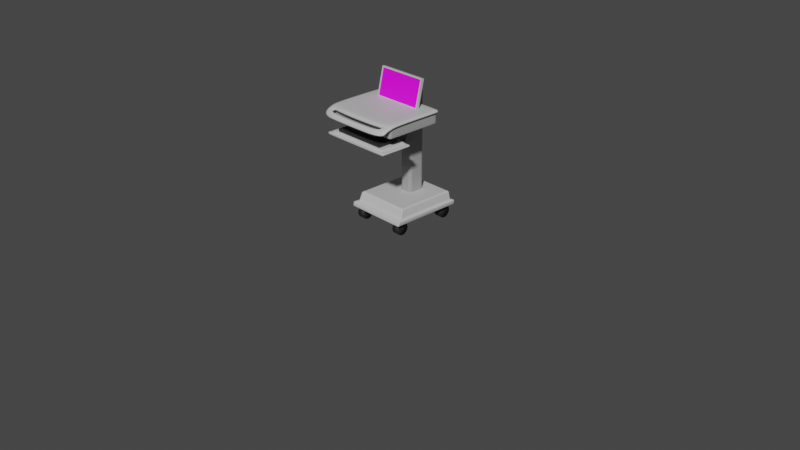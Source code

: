 # Source: 20220520_computer_on_wheels.blend  (saved by Blender 3.0.42; exported with 4.5.12 LTS)
import bpy
from mathutils import Matrix  # noqa: F401  (used for matrix-valued properties, if any)

bpy.ops.wm.read_factory_settings(use_empty=True)
scene = bpy.context.scene
scene.name = 'Scene'

# ---- collections
col_collection = bpy.data.collections.new('Collection'); scene.collection.children.link(col_collection)
col_collection.hide_render = True
col_collection_2 = bpy.data.collections.new('Collection 2'); scene.collection.children.link(col_collection_2)

# ---- images (referenced by path relative to the original .blend; pixels are not part of the script)
import os
ASSET_DIR = os.environ.get("B2B_ASSET_DIR", "")  # directory of the original .blend (textures are referenced by path, not embedded)
HERE = os.path.dirname(os.path.abspath(__file__))  # packed textures are extracted next to this script under _unpacked/

def load_image(name, relpath, width, height, colorspace="sRGB"):
    """Load a texture the original file referenced (path relative to the .blend, or extracted next to this script)."""
    p = next((c for c in (os.path.join(HERE, relpath), os.path.join(ASSET_DIR, relpath)) if relpath and os.path.exists(c)), "")
    if p:
        img = bpy.data.images.load(p, check_existing=True)
        img.name = name
    else:  # same state as the original file: an image datablock whose file is absent (Cycles renders it pink)
        img = bpy.data.images.new(name, width, height)
        img.source = "FILE"
        img.filepath = "//" + (relpath or name)
    img.colorspace_settings.name = colorspace
    return img
img_unknown_png = load_image('unknown.png', 'unknown.png', 1024, 1024, 'sRGB')

# ---- materials (node trees are filled in below, after node groups)
mat_white = bpy.data.materials.new('white')
mat_white.use_transparent_shadow = False
mat_moitorscreen = bpy.data.materials.new('moitorScreen')
mat_moitorscreen.use_transparent_shadow = False
mat_gray = bpy.data.materials.new('gray')
mat_gray.use_transparent_shadow = False
mat_black = bpy.data.materials.new('black')
mat_black.use_transparent_shadow = False

# ---- material node trees
mat_white.use_nodes = True; mat_white.node_tree.nodes.clear()
_N = mat_white.node_tree.nodes; _L = mat_white.node_tree.links
n0 = _N.new('ShaderNodeBsdfPrincipled'); n0.name = 'Principled BSDF'; n0.location = (10, 300)
n0.distribution = 'GGX'
n0.subsurface_method = 'RANDOM_WALK_SKIN'
n0.inputs[0].default_value = (0.5596, 0.5596, 0.5596, 1.0)
n0.inputs[3].default_value = 1.45
n0.inputs[27].default_value = (0.0, 0.0, 0.0, 1.0)
n0.inputs[28].default_value = 1.0
n1 = _N.new('ShaderNodeOutputMaterial'); n1.name = 'Material Output'; n1.location = (300, 300)
_L.new(n0.outputs[0], n1.inputs[0])
n1.is_active_output = True
mat_moitorscreen.use_nodes = True; mat_moitorscreen.node_tree.nodes.clear()
_N = mat_moitorscreen.node_tree.nodes; _L = mat_moitorscreen.node_tree.links
n0 = _N.new('ShaderNodeBsdfPrincipled'); n0.name = 'Principled BSDF'; n0.location = (10, 300)
n0.distribution = 'GGX'
n0.subsurface_method = 'RANDOM_WALK_SKIN'
n0.inputs[3].default_value = 1.45
n0.inputs[27].default_value = (0.0, 0.0, 0.0, 1.0)
n0.inputs[28].default_value = 1.0
n1 = _N.new('ShaderNodeOutputMaterial'); n1.name = 'Material Output'; n1.location = (300, 300)
n2 = _N.new('ShaderNodeTexImage'); n2.name = 'Image Texture'; n2.location = (-397, 95)
n2.image = img_unknown_png
_L.new(n0.outputs[0], n1.inputs[0])
_L.new(n2.outputs[0], n0.inputs[0])
n1.is_active_output = True
mat_gray.use_nodes = True; mat_gray.node_tree.nodes.clear()
_N = mat_gray.node_tree.nodes; _L = mat_gray.node_tree.links
n0 = _N.new('ShaderNodeBsdfPrincipled'); n0.name = 'Principled BSDF'; n0.location = (10, 300)
n0.distribution = 'GGX'
n0.subsurface_method = 'RANDOM_WALK_SKIN'
n0.inputs[0].default_value = (0.3672, 0.3672, 0.3672, 1.0)
n0.inputs[3].default_value = 1.45
n0.inputs[27].default_value = (0.0, 0.0, 0.0, 1.0)
n0.inputs[28].default_value = 1.0
n1 = _N.new('ShaderNodeOutputMaterial'); n1.name = 'Material Output'; n1.location = (300, 300)
_L.new(n0.outputs[0], n1.inputs[0])
n1.is_active_output = True
mat_black.use_nodes = True; mat_black.node_tree.nodes.clear()
_N = mat_black.node_tree.nodes; _L = mat_black.node_tree.links
n0 = _N.new('ShaderNodeBsdfPrincipled'); n0.name = 'Principled BSDF'; n0.location = (10, 300)
n0.distribution = 'GGX'
n0.subsurface_method = 'RANDOM_WALK_SKIN'
n0.inputs[0].default_value = (0.01739, 0.01739, 0.01739, 1.0)
n0.inputs[3].default_value = 1.45
n0.inputs[27].default_value = (0.0, 0.0, 0.0, 1.0)
n0.inputs[28].default_value = 1.0
n1 = _N.new('ShaderNodeOutputMaterial'); n1.name = 'Material Output'; n1.location = (300, 300)
_L.new(n0.outputs[0], n1.inputs[0])
n1.is_active_output = True

# ---- world
world_world = bpy.data.worlds.new('World'); scene.world = world_world
world_world.use_nodes = True; world_world.node_tree.nodes.clear()
_N = world_world.node_tree.nodes; _L = world_world.node_tree.links
n0 = _N.new('ShaderNodeOutputWorld'); n0.name = 'World Output'; n0.location = (300, 300)
n1 = _N.new('ShaderNodeBackground'); n1.name = 'Background'; n1.location = (10, 300)
n1.inputs[0].default_value = (0.05088, 0.05088, 0.05088, 1.0)
_L.new(n1.outputs[0], n0.inputs[0])
n0.is_active_output = True
world_world.color = (0.05088, 0.05088, 0.05088)
world_world.use_sun_shadow = False
world_world.sun_shadow_jitter_overblur = 0.0

# ---- cameras
cam_camera = bpy.data.cameras.new('Camera')
cam_camera.clip_end = 100.0
cam_camera.ortho_scale = 7.314

# ---- lights
light_light = bpy.data.lights.new('Light', 'POINT')
light_light.transmission_factor = 0.0
light_light.energy = 1000.0
light_light.shadow_soft_size = 0.1
light_light.shadow_maximum_resolution = 0.006
light_light.use_absolute_resolution = True

# ---- meshes
me_cube_001 = bpy.data.meshes.new('Cube.001')
me_cube_001.from_pydata([(-0.2697, -0.00316, 1.244), (-0.2697, 0.06671, 1.54), (0.2697, -0.00316, 1.244), (0.2697, 0.06671, 1.54), (-0.259, -0.03293, 1.265), (-0.259, 0.03071, 1.534), (0.259, -0.03293, 1.265), (0.259, 0.03071, 1.534), (0.2697, 0.03391, 1.547), (0.2697, -0.03596, 1.252), (-0.2697, -0.03596, 1.252), (-0.2697, 0.03391, 1.547), (-0.259, -0.02588, 1.264), (-0.259, 0.03776, 1.533), (0.259, -0.02588, 1.264), (0.259, 0.03776, 1.533)], [], [(0, 1, 3, 2), (2, 3, 8, 9), (7, 5, 13, 15), (10, 11, 1, 0), (2, 9, 10, 0), (8, 3, 1, 11), (7, 6, 9, 8), (6, 4, 10, 9), (5, 7, 8, 11), (4, 5, 11, 10), (14, 15, 13, 12), (6, 7, 15, 14), (5, 4, 12, 13), (4, 6, 14, 12)])
me_cube_001.polygons.foreach_set('material_index', [0, 0, 0, 0, 0, 0, 0, 0, 0, 0, 1, 0, 0, 0])
_uv = me_cube_001.uv_layers.new(name='UVMap')
_uv.uv.foreach_set('vector', [0.3488, -1.106, 0.5988, -1.106, 0.5988, -0.8563, 0.3488, -0.8563, 0.3488, -0.8563, 0.5988, -0.8563, 0.5988, -0.6063, 0.3488, -0.6063, 0.5849, -0.5986, 0.5849, -0.3641, 0.5849, -0.3641, 0.5849, -0.5986, 0.3488, -0.3563, 0.5988, -0.3563, 0.5988, -0.1063, 0.3488, -0.1063, 0.09875, -0.6063, 0.3488, -0.6063, 0.3488, -0.3563, 0.09875, -0.3563, 0.5988, -0.6063, 0.8488, -0.6063, 0.8488, -0.3563, 0.5988, -0.3563, 0.5849, -0.5986, 0.3626, -0.5986, 0.3488, -0.6063, 0.5988, -0.6063, 0.3626, -0.5986, 0.3626, -0.3641, 0.3488, -0.3563, 0.3488, -0.6063, 0.5849, -0.3641, 0.5849, -0.5986, 0.5988, -0.6063, 0.5988, -0.3563, 0.3626, -0.3641, 0.5849, -0.3641, 0.5988, -0.3563, 0.3488, -0.3563, 1.002, 0.006107, 1.002, 0.9973, 0.0005099, 0.9973, 0.0005097, 0.006107, 0.3626, -0.5986, 0.5849, -0.5986, 0.5849, -0.5986, 0.3626, -0.5986, 0.5849, -0.3641, 0.3626, -0.3641, 0.3626, -0.3641, 0.5849, -0.3641, 0.3626, -0.3641, 0.3626, -0.5986, 0.3626, -0.5986, 0.3626, -0.3641])
me_cube_001.materials.append(mat_white)
me_cube_001.materials.append(mat_moitorscreen)
me_cube_001.use_remesh_fix_poles = True
me_cube_001.use_remesh_preserve_attributes = False
me_cube_001.update()
me_cube_002 = bpy.data.meshes.new('Cube.002')
me_cube_002.from_pydata([(-0.4283, 0.08835, 1.219), (-0.4283, 0.08835, 1.257), (0.4283, 0.08835, 1.219), (0.4283, 0.08835, 1.257), (-0.4283, -0.4813, 1.206), (-0.4283, -0.4813, 1.241), (0.4283, -0.4813, 1.206), (0.4283, -0.4813, 1.241), (-0.4214, -0.548, 1.189), (-0.4214, -0.548, 1.228), (0.4214, -0.548, 1.189), (0.4214, -0.548, 1.228), (-0.4166, -0.5783, 1.16), (-0.4166, -0.5837, 1.186), (0.4166, -0.5783, 1.16), (0.4166, -0.5837, 1.186), (0.2456, 0.08835, 1.219), (-0.2456, 0.08835, 1.219), (-0.2456, 0.08835, 1.257), (0.2456, 0.08835, 1.257), (-0.2456, -0.5504, 1.206), (0.2456, -0.5504, 1.206), (0.2456, -0.5504, 1.241), (-0.2456, -0.5504, 1.241), (-0.2456, -0.5928, 1.189), (0.2456, -0.5928, 1.189), (0.2456, -0.5928, 1.228), (-0.2456, -0.5928, 1.228), (-0.2456, -0.6328, 1.16), (0.2456, -0.6328, 1.16), (0.2456, -0.6382, 1.186), (-0.2456, -0.6382, 1.186), (-0.337, 0.08835, 1.219), (-0.337, -0.5232, 1.241), (-0.337, -0.5642, 1.228), (-0.337, -0.6256, 1.186), (-0.337, 0.08835, 1.257), (-0.337, -0.5232, 1.206), (-0.337, -0.5642, 1.189), (-0.337, -0.6202, 1.16), (0.337, 0.08835, 1.257), (0.337, -0.5232, 1.206), (0.337, -0.5642, 1.189), (0.337, -0.6202, 1.16), (0.337, 0.08835, 1.219), (0.337, -0.5232, 1.241), (0.337, -0.5642, 1.228), (0.337, -0.6256, 1.186), (-0.4283, 0.1257, 1.219), (-0.4283, 0.1257, 1.257), (0.4283, 0.1257, 1.219), (0.4283, 0.1257, 1.257), (0.2456, 0.1257, 1.219), (-0.2456, 0.1257, 1.219), (-0.2456, 0.1257, 1.257), (0.2456, 0.1257, 1.257), (-0.337, 0.1257, 1.219), (-0.337, 0.1257, 1.257), (0.337, 0.1257, 1.257), (0.337, 0.1257, 1.219), (0.4283, -0.4457, 1.219), (0.4283, -0.4457, 1.257), (-0.4283, -0.4457, 1.219), (-0.4283, -0.4457, 1.257), (0.2456, -0.5114, 1.257), (-0.2456, -0.5114, 1.257), (0.2456, -0.5114, 1.219), (-0.2456, -0.5114, 1.219), (-0.337, -0.485, 1.257), (-0.337, -0.485, 1.219), (0.337, -0.485, 1.219), (0.337, -0.485, 1.257)], [], [(2, 44, 59, 50), (60, 61, 7, 6), (33, 5, 9, 34), (62, 63, 1, 0), (69, 37, 4, 62), (68, 36, 1, 63), (9, 8, 12, 13), (6, 7, 11, 10), (5, 4, 8, 9), (41, 6, 10, 42), (39, 35, 13, 12), (42, 10, 14, 43), (34, 9, 13, 35), (10, 11, 15, 14), (46, 26, 30, 47), (26, 27, 31, 30), (38, 24, 28, 39), (24, 25, 29, 28), (43, 47, 30, 29), (29, 30, 31, 28), (20, 21, 22, 23), (37, 20, 23, 33), (71, 40, 19, 64), (64, 19, 18, 65), (70, 41, 21, 66), (66, 21, 20, 67), (46, 42, 25, 26), (46, 45, 41, 42), (19, 40, 58, 55), (0, 1, 49, 48), (44, 16, 52, 59), (4, 37, 38, 8), (8, 38, 39, 12), (27, 34, 35, 31), (28, 31, 35, 39), (65, 18, 36, 68), (67, 20, 37, 69), (45, 22, 21, 41), (7, 45, 46, 11), (60, 6, 41, 70), (61, 3, 40, 71), (14, 15, 47, 43), (11, 46, 47, 15), (25, 42, 43, 29), (33, 34, 38, 37), (18, 19, 55, 54), (59, 58, 51, 50), (56, 57, 54, 53), (53, 54, 55, 52), (48, 49, 57, 56), (52, 55, 58, 59), (16, 17, 53, 52), (40, 3, 51, 58), (17, 32, 56, 53), (1, 36, 57, 49), (36, 18, 54, 57), (3, 2, 50, 51), (32, 0, 48, 56), (24, 27, 26, 25), (38, 34, 27, 24), (7, 61, 71, 45), (2, 60, 70, 44), (17, 67, 69, 32), (23, 65, 68, 33), (16, 66, 67, 17), (44, 70, 66, 16), (22, 64, 65, 23), (45, 71, 64, 22), (33, 68, 63, 5), (32, 69, 62, 0), (4, 5, 63, 62), (2, 3, 61, 60)])
me_cube_002.polygons.foreach_set('use_smooth', [True] * 72)
_uv = me_cube_002.uv_layers.new(name='UVMap')
_uv.uv.foreach_set('vector', [0.125, 0.5, 0.125, 0.5417, 0.125, 0.5417, 0.125, 0.5, 0.375, 0.4844, 0.625, 0.4844, 0.625, 0.5, 0.375, 0.5, 0.625, 0.7083, 0.625, 0.75, 0.625, 0.75, 0.625, 0.7083, 0.375, 0.7656, 0.625, 0.7656, 0.625, 1.0, 0.375, 1.0, 0.3594, 0.7083, 0.375, 0.7083, 0.375, 0.75, 0.3594, 0.75, 0.6406, 0.7083, 0.875, 0.7083, 0.875, 0.75, 0.6406, 0.75, 0.625, 0.75, 0.375, 0.75, 0.375, 0.75, 0.625, 0.75, 0.375, 0.5, 0.625, 0.5, 0.625, 0.5, 0.375, 0.5, 0.625, 0.75, 0.375, 0.75, 0.375, 0.75, 0.625, 0.75, 0.375, 0.5417, 0.375, 0.5, 0.375, 0.5, 0.375, 0.5417, 0.375, 0.7083, 0.625, 0.7083, 0.625, 0.75, 0.375, 0.75, 0.375, 0.5417, 0.375, 0.5, 0.375, 0.5, 0.375, 0.5417, 0.625, 0.7083, 0.625, 0.75, 0.625, 0.75, 0.625, 0.7083, 0.375, 0.5, 0.625, 0.5, 0.625, 0.5, 0.375, 0.5, 0.625, 0.5417, 0.625, 0.5833, 0.625, 0.5833, 0.625, 0.5417, 0.625, 0.5833, 0.625, 0.6667, 0.625, 0.6667, 0.625, 0.5833, 0.375, 0.7083, 0.375, 0.6667, 0.375, 0.6667, 0.375, 0.7083, 0.375, 0.6667, 0.375, 0.5833, 0.375, 0.5833, 0.375, 0.6667, 0.375, 0.5417, 0.625, 0.5417, 0.625, 0.5833, 0.375, 0.5833, 0.375, 0.5833, 0.625, 0.5833, 0.625, 0.6667, 0.375, 0.6667, 0.375, 0.6667, 0.375, 0.5833, 0.625, 0.5833, 0.625, 0.6667, 0.375, 0.7083, 0.375, 0.6667, 0.625, 0.6667, 0.625, 0.7083, 0.6406, 0.5417, 0.875, 0.5417, 0.875, 0.5833, 0.6406, 0.5833, 0.6406, 0.5833, 0.875, 0.5833, 0.875, 0.6667, 0.6406, 0.6667, 0.3594, 0.5417, 0.375, 0.5417, 0.375, 0.5833, 0.3594, 0.5833, 0.3594, 0.5833, 0.375, 0.5833, 0.375, 0.6667, 0.3594, 0.6667, 0.625, 0.5417, 0.375, 0.5417, 0.375, 0.5833, 0.625, 0.5833, 0.625, 0.5417, 0.625, 0.5417, 0.375, 0.5417, 0.375, 0.5417, 0.875, 0.5833, 0.875, 0.5417, 0.875, 0.5417, 0.875, 0.5833, 0.375, 1.0, 0.625, 1.0, 0.625, 1.0, 0.375, 1.0, 0.125, 0.5417, 0.125, 0.5833, 0.125, 0.5833, 0.125, 0.5417, 0.375, 0.75, 0.375, 0.7083, 0.375, 0.7083, 0.375, 0.75, 0.375, 0.75, 0.375, 0.7083, 0.375, 0.7083, 0.375, 0.75, 0.625, 0.6667, 0.625, 0.7083, 0.625, 0.7083, 0.625, 0.6667, 0.375, 0.6667, 0.625, 0.6667, 0.625, 0.7083, 0.375, 0.7083, 0.6406, 0.6667, 0.875, 0.6667, 0.875, 0.7083, 0.6406, 0.7083, 0.3594, 0.6667, 0.375, 0.6667, 0.375, 0.7083, 0.3594, 0.7083, 0.625, 0.5417, 0.625, 0.5833, 0.375, 0.5833, 0.375, 0.5417, 0.625, 0.5, 0.625, 0.5417, 0.625, 0.5417, 0.625, 0.5, 0.3594, 0.5, 0.375, 0.5, 0.375, 0.5417, 0.3594, 0.5417, 0.6406, 0.5, 0.875, 0.5, 0.875, 0.5417, 0.6406, 0.5417, 0.375, 0.5, 0.625, 0.5, 0.625, 0.5417, 0.375, 0.5417, 0.625, 0.5, 0.625, 0.5417, 0.625, 0.5417, 0.625, 0.5, 0.375, 0.5833, 0.375, 0.5417, 0.375, 0.5417, 0.375, 0.5833, 0.625, 0.7083, 0.625, 0.7083, 0.375, 0.7083, 0.375, 0.7083, 0.875, 0.6667, 0.875, 0.5833, 0.875, 0.5833, 0.875, 0.6667, 0.375, 0.2083, 0.625, 0.2083, 0.625, 0.25, 0.375, 0.25, 0.375, 0.04167, 0.625, 0.04167, 0.625, 0.08333, 0.375, 0.08333, 0.375, 0.08333, 0.625, 0.08333, 0.625, 0.1667, 0.375, 0.1667, 0.375, 0.0, 0.625, 0.0, 0.625, 0.04167, 0.375, 0.04167, 0.375, 0.1667, 0.625, 0.1667, 0.625, 0.2083, 0.375, 0.2083, 0.125, 0.5833, 0.125, 0.6667, 0.125, 0.6667, 0.125, 0.5833, 0.875, 0.5417, 0.875, 0.5, 0.875, 0.5, 0.875, 0.5417, 0.125, 0.6667, 0.125, 0.7083, 0.125, 0.7083, 0.125, 0.6667, 0.875, 0.75, 0.875, 0.7083, 0.875, 0.7083, 0.875, 0.75, 0.875, 0.7083, 0.875, 0.6667, 0.875, 0.6667, 0.875, 0.7083, 0.625, 0.25, 0.375, 0.25, 0.375, 0.25, 0.625, 0.25, 0.125, 0.7083, 0.125, 0.75, 0.125, 0.75, 0.125, 0.7083, 0.375, 0.6667, 0.625, 0.6667, 0.625, 0.5833, 0.375, 0.5833, 0.375, 0.7083, 0.625, 0.7083, 0.625, 0.6667, 0.375, 0.6667, 0.625, 0.5, 0.6406, 0.5, 0.6406, 0.5417, 0.625, 0.5417, 0.125, 0.5, 0.3594, 0.5, 0.3594, 0.5417, 0.125, 0.5417, 0.125, 0.6667, 0.3594, 0.6667, 0.3594, 0.7083, 0.125, 0.7083, 0.625, 0.6667, 0.6406, 0.6667, 0.6406, 0.7083, 0.625, 0.7083, 0.125, 0.5833, 0.3594, 0.5833, 0.3594, 0.6667, 0.125, 0.6667, 0.125, 0.5417, 0.3594, 0.5417, 0.3594, 0.5833, 0.125, 0.5833, 0.625, 0.5833, 0.6406, 0.5833, 0.6406, 0.6667, 0.625, 0.6667, 0.625, 0.5417, 0.6406, 0.5417, 0.6406, 0.5833, 0.625, 0.5833, 0.625, 0.7083, 0.6406, 0.7083, 0.6406, 0.75, 0.625, 0.75, 0.125, 0.7083, 0.3594, 0.7083, 0.3594, 0.75, 0.125, 0.75, 0.375, 0.75, 0.625, 0.75, 0.625, 0.7656, 0.375, 0.7656, 0.375, 0.25, 0.625, 0.25, 0.625, 0.4844, 0.375, 0.4844])
me_cube_002.materials.append(mat_white)
me_cube_002.use_remesh_fix_poles = True
me_cube_002.use_remesh_preserve_attributes = False
me_cube_002.update()
me_cube_003 = bpy.data.meshes.new('Cube.003')
me_cube_003.from_pydata([(-0.4033, -0.4913, 1.11), (-0.4033, -0.4913, 1.235), (-0.4033, 0.1114, 1.11), (-0.4033, 0.1114, 1.235), (0.4033, -0.4913, 1.11), (0.4033, -0.4913, 1.228), (0.4033, 0.1114, 1.11), (0.4033, 0.1114, 1.228), (-0.4033, -0.4913, 1.131), (-0.4033, -0.4913, 1.214), (-0.4033, 0.1114, 1.214), (-0.4033, 0.1114, 1.131), (0.4033, 0.1114, 1.207), (0.4033, 0.1114, 1.131), (0.4033, -0.4913, 1.207), (0.4033, -0.4913, 1.131), (0.3633, 0.1114, 1.11), (-0.3633, 0.1114, 1.11), (-0.3633, 0.1114, 1.232), (0.3633, 0.1114, 1.23), (-0.3633, -0.4913, 1.11), (0.3633, -0.4913, 1.11), (0.3633, -0.4913, 1.23), (-0.3633, -0.4913, 1.232), (0.3633, -0.4913, 1.131), (-0.3633, -0.4913, 1.131), (0.3633, -0.4913, 1.21), (-0.3633, -0.4913, 1.212), (-0.3633, 0.1114, 1.131), (0.3633, 0.1114, 1.131), (-0.3633, 0.1114, 1.212), (0.3633, 0.1114, 1.21), (-0.4033, 0.08159, 1.11), (-0.4033, -0.4615, 1.11), (-0.4033, -0.4615, 1.235), (-0.4033, 0.08159, 1.235), (0.4033, -0.4615, 1.11), (0.4033, 0.08159, 1.11), (0.4033, 0.08159, 1.228), (0.4033, -0.4615, 1.228), (0.4033, 0.08159, 1.131), (0.4033, -0.4615, 1.131), (0.4033, 0.08159, 1.207), (0.4033, -0.4615, 1.207), (-0.4033, -0.4615, 1.131), (-0.4033, 0.08159, 1.131), (-0.4033, -0.4615, 1.214), (-0.4033, 0.08159, 1.214), (0.3633, 0.08159, 1.23), (0.3633, -0.4615, 1.23), (-0.3633, 0.08159, 1.232), (-0.3633, -0.4615, 1.232), (-0.3633, 0.08159, 1.11), (-0.3633, -0.4615, 1.11), (0.3633, 0.08159, 1.11), (0.3633, -0.4615, 1.11)], [], [(47, 35, 3, 10), (31, 19, 7, 12), (43, 39, 5, 14), (27, 23, 1, 9), (55, 36, 4, 21), (51, 34, 1, 23), (20, 25, 8, 0), (25, 27, 9, 8), (36, 41, 15, 4), (41, 43, 14, 15), (16, 29, 13, 6), (29, 31, 12, 13), (32, 45, 11, 2), (45, 47, 10, 11), (11, 10, 30, 28), (28, 30, 31, 29), (2, 11, 28, 17), (17, 28, 29, 16), (15, 14, 26, 24), (24, 26, 27, 25), (4, 15, 24, 21), (21, 24, 25, 20), (39, 49, 22, 5), (49, 51, 23, 22), (33, 53, 20, 0), (53, 55, 21, 20), (14, 5, 22, 26), (26, 22, 23, 27), (10, 3, 18, 30), (30, 18, 19, 31), (17, 16, 54, 52), (52, 54, 55, 53), (2, 17, 52, 32), (32, 52, 53, 33), (19, 18, 50, 48), (48, 50, 51, 49), (7, 19, 48, 38), (38, 48, 49, 39), (8, 9, 46, 44), (44, 46, 47, 45), (0, 8, 44, 33), (33, 44, 45, 32), (13, 12, 42, 40), (40, 42, 43, 41), (6, 13, 40, 37), (37, 40, 41, 36), (18, 3, 35, 50), (50, 35, 34, 51), (16, 6, 37, 54), (54, 37, 36, 55), (12, 7, 38, 42), (42, 38, 39, 43), (9, 1, 34, 46), (46, 34, 35, 47)])
me_cube_003.polygons.foreach_set('use_smooth', [True] * 54)
_uv = me_cube_003.uv_layers.new(name='UVMap')
_uv.uv.foreach_set('vector', [0.5417, 0.1667, 0.625, 0.1667, 0.625, 0.25, 0.5417, 0.25, 0.5417, 0.4167, 0.625, 0.4167, 0.625, 0.5, 0.5417, 0.5, 0.5417, 0.6667, 0.625, 0.6667, 0.625, 0.75, 0.5417, 0.75, 0.5417, 0.9167, 0.625, 0.9167, 0.625, 1.0, 0.5417, 1.0, 0.2917, 0.6667, 0.375, 0.6667, 0.375, 0.75, 0.2917, 0.75, 0.7917, 0.6667, 0.875, 0.6667, 0.875, 0.75, 0.7917, 0.75, 0.375, 0.9167, 0.4583, 0.9167, 0.4583, 1.0, 0.375, 1.0, 0.4583, 0.9167, 0.5417, 0.9167, 0.5417, 1.0, 0.4583, 1.0, 0.375, 0.6667, 0.4583, 0.6667, 0.4583, 0.75, 0.375, 0.75, 0.4583, 0.6667, 0.5417, 0.6667, 0.5417, 0.75, 0.4583, 0.75, 0.375, 0.4167, 0.4583, 0.4167, 0.4583, 0.5, 0.375, 0.5, 0.4583, 0.4167, 0.5417, 0.4167, 0.5417, 0.5, 0.4583, 0.5, 0.375, 0.1667, 0.4583, 0.1667, 0.4583, 0.25, 0.375, 0.25, 0.4583, 0.1667, 0.5417, 0.1667, 0.5417, 0.25, 0.4583, 0.25, 0.4583, 0.25, 0.5417, 0.25, 0.5417, 0.3333, 0.4583, 0.3333, 0.4583, 0.3333, 0.5417, 0.3333, 0.5417, 0.4167, 0.4583, 0.4167, 0.375, 0.25, 0.4583, 0.25, 0.4583, 0.3333, 0.375, 0.3333, 0.375, 0.3333, 0.4583, 0.3333, 0.4583, 0.4167, 0.375, 0.4167, 0.4583, 0.75, 0.5417, 0.75, 0.5417, 0.8333, 0.4583, 0.8333, 0.4583, 0.8333, 0.5417, 0.8333, 0.5417, 0.9167, 0.4583, 0.9167, 0.375, 0.75, 0.4583, 0.75, 0.4583, 0.8333, 0.375, 0.8333, 0.375, 0.8333, 0.4583, 0.8333, 0.4583, 0.9167, 0.375, 0.9167, 0.625, 0.6667, 0.7083, 0.6667, 0.7083, 0.75, 0.625, 0.75, 0.7083, 0.6667, 0.7917, 0.6667, 0.7917, 0.75, 0.7083, 0.75, 0.125, 0.6667, 0.2083, 0.6667, 0.2083, 0.75, 0.125, 0.75, 0.2083, 0.6667, 0.2917, 0.6667, 0.2917, 0.75, 0.2083, 0.75, 0.5417, 0.75, 0.625, 0.75, 0.625, 0.8333, 0.5417, 0.8333, 0.5417, 0.8333, 0.625, 0.8333, 0.625, 0.9167, 0.5417, 0.9167, 0.5417, 0.25, 0.625, 0.25, 0.625, 0.3333, 0.5417, 0.3333, 0.5417, 0.3333, 0.625, 0.3333, 0.625, 0.4167, 0.5417, 0.4167, 0.2083, 0.5, 0.2917, 0.5, 0.2917, 0.5833, 0.2083, 0.5833, 0.2083, 0.5833, 0.2917, 0.5833, 0.2917, 0.6667, 0.2083, 0.6667, 0.125, 0.5, 0.2083, 0.5, 0.2083, 0.5833, 0.125, 0.5833, 0.125, 0.5833, 0.2083, 0.5833, 0.2083, 0.6667, 0.125, 0.6667, 0.7083, 0.5, 0.7917, 0.5, 0.7917, 0.5833, 0.7083, 0.5833, 0.7083, 0.5833, 0.7917, 0.5833, 0.7917, 0.6667, 0.7083, 0.6667, 0.625, 0.5, 0.7083, 0.5, 0.7083, 0.5833, 0.625, 0.5833, 0.625, 0.5833, 0.7083, 0.5833, 0.7083, 0.6667, 0.625, 0.6667, 0.4583, 0.0, 0.5417, 0.0, 0.5417, 0.08333, 0.4583, 0.08333, 0.4583, 0.08333, 0.5417, 0.08333, 0.5417, 0.1667, 0.4583, 0.1667, 0.375, 0.0, 0.4583, 0.0, 0.4583, 0.08333, 0.375, 0.08333, 0.375, 0.08333, 0.4583, 0.08333, 0.4583, 0.1667, 0.375, 0.1667, 0.4583, 0.5, 0.5417, 0.5, 0.5417, 0.5833, 0.4583, 0.5833, 0.4583, 0.5833, 0.5417, 0.5833, 0.5417, 0.6667, 0.4583, 0.6667, 0.375, 0.5, 0.4583, 0.5, 0.4583, 0.5833, 0.375, 0.5833, 0.375, 0.5833, 0.4583, 0.5833, 0.4583, 0.6667, 0.375, 0.6667, 0.7917, 0.5, 0.875, 0.5, 0.875, 0.5833, 0.7917, 0.5833, 0.7917, 0.5833, 0.875, 0.5833, 0.875, 0.6667, 0.7917, 0.6667, 0.2917, 0.5, 0.375, 0.5, 0.375, 0.5833, 0.2917, 0.5833, 0.2917, 0.5833, 0.375, 0.5833, 0.375, 0.6667, 0.2917, 0.6667, 0.5417, 0.5, 0.625, 0.5, 0.625, 0.5833, 0.5417, 0.5833, 0.5417, 0.5833, 0.625, 0.5833, 0.625, 0.6667, 0.5417, 0.6667, 0.5417, 0.0, 0.625, 0.0, 0.625, 0.08333, 0.5417, 0.08333, 0.5417, 0.08333, 0.625, 0.08333, 0.625, 0.1667, 0.5417, 0.1667])
me_cube_003.materials.append(mat_gray)
me_cube_003.use_remesh_fix_poles = True
me_cube_003.use_remesh_preserve_attributes = False
me_cube_003.update()
me_cube_004 = bpy.data.meshes.new('Cube.004')
me_cube_004.from_pydata([(-0.3853, -0.5726, 0.9654), (-0.3483, -0.5496, 0.9907), (-0.3853, -0.2282, 0.9654), (-0.3483, -0.2513, 0.9907), (0.3853, -0.5726, 0.9654), (0.3483, -0.5496, 0.9907), (0.3853, -0.2282, 0.9654), (0.3483, -0.2513, 0.9907), (-0.397, -0.5726, 0.9863), (-0.397, -0.2282, 0.9863), (0.397, -0.2282, 0.9863), (0.397, -0.5726, 0.9863), (-0.3447, -0.5478, 1.008), (-0.3447, -0.2532, 1.008), (0.3447, -0.5478, 1.008), (0.3447, -0.2532, 1.008), (-0.393, -0.5726, 0.9721), (-0.393, -0.2282, 0.9721), (0.393, -0.2282, 0.9721), (0.393, -0.5726, 0.9721), (-0.397, -0.5726, 0.9772), (-0.397, -0.2282, 0.9772), (0.397, -0.2282, 0.9772), (0.397, -0.5726, 0.9772), (-0.3731, -0.2282, 0.9629), (-0.3731, -0.2282, 0.9907), (-0.3731, -0.5726, 0.9629), (-0.3731, -0.5726, 0.9907), (-0.3313, -0.2513, 0.9907), (-0.3313, -0.5496, 0.9907), (-0.3278, -0.2532, 1.008), (-0.3278, -0.5478, 1.008), (-0.3731, -0.5726, 0.9721), (-0.3731, -0.2282, 0.9721), (-0.3731, -0.5726, 0.9816), (-0.3731, -0.2282, 0.9816), (0.3743, -0.2282, 0.9907), (0.3743, -0.5726, 0.9629), (0.3324, -0.2513, 0.9907), (0.3289, -0.2532, 1.008), (0.3743, -0.2282, 0.9721), (0.3743, -0.2282, 0.9816), (0.3743, -0.2282, 0.9629), (0.3743, -0.5726, 0.9907), (0.3324, -0.5496, 0.9907), (0.3289, -0.5478, 1.008), (0.3743, -0.5726, 0.9721), (0.3743, -0.5726, 0.9816), (-0.3853, -0.5438, 0.9654), (-0.397, -0.5438, 0.9863), (0.3853, -0.5438, 0.9654), (0.397, -0.5438, 0.9863), (-0.3483, -0.5352, 0.9907), (0.3483, -0.5352, 0.9907), (-0.3447, -0.5335, 1.008), (0.3447, -0.5335, 1.008), (0.393, -0.5438, 0.9721), (-0.393, -0.5438, 0.9721), (0.397, -0.5438, 0.9772), (-0.397, -0.5438, 0.9772), (-0.3278, -0.5335, 1.008), (-0.3731, -0.5438, 0.9629), (0.3289, -0.5335, 1.008), (0.3743, -0.5438, 0.9629), (-0.397, -0.2538, 0.9863), (0.3853, -0.2538, 0.9654), (-0.3483, -0.263, 0.9907), (-0.3447, -0.2647, 1.008), (-0.393, -0.2538, 0.9721), (-0.397, -0.2538, 0.9772), (-0.3853, -0.2538, 0.9654), (0.397, -0.2538, 0.9863), (0.3483, -0.263, 0.9907), (0.3447, -0.2647, 1.008), (0.393, -0.2538, 0.9721), (0.397, -0.2538, 0.9772), (-0.3278, -0.2647, 1.008), (-0.3731, -0.2538, 0.9629), (0.3289, -0.2647, 1.008), (0.3743, -0.2538, 0.9629), (0.3483, -0.5496, 0.993), (-0.3483, -0.5496, 0.993), (-0.3483, -0.2513, 0.993), (0.3483, -0.2513, 0.993), (-0.3313, -0.2513, 0.993), (-0.3313, -0.5496, 0.993), (0.3324, -0.2513, 0.993), (0.3324, -0.5496, 0.993), (-0.3483, -0.5352, 0.993), (0.3483, -0.5352, 0.993), (-0.3483, -0.263, 0.993), (0.3483, -0.263, 0.993)], [], [(69, 64, 9, 21), (41, 36, 10, 22), (58, 51, 11, 23), (34, 27, 8, 20), (63, 50, 4, 37), (87, 80, 14, 45), (66, 3, 9, 64), (38, 7, 10, 36), (53, 5, 11, 51), (29, 1, 8, 27), (60, 54, 12, 31), (84, 82, 13, 30), (91, 83, 15, 73), (88, 81, 12, 54), (26, 32, 16, 0), (50, 56, 19, 4), (42, 40, 18, 6), (70, 68, 17, 2), (32, 34, 20, 16), (56, 58, 23, 19), (40, 41, 22, 18), (68, 69, 21, 17), (17, 21, 35, 33), (46, 47, 34, 32), (2, 17, 33, 24), (37, 46, 32, 26), (86, 84, 30, 39), (62, 60, 31, 45), (44, 29, 27, 43), (3, 28, 25, 9), (81, 85, 31, 12), (48, 61, 26, 0), (47, 43, 27, 34), (21, 9, 25, 35), (23, 11, 43, 47), (5, 44, 43, 11), (55, 62, 45, 14), (83, 86, 39, 15), (4, 19, 46, 37), (19, 23, 47, 46), (33, 35, 41, 40), (24, 33, 40, 42), (28, 38, 36, 25), (85, 87, 45, 31), (61, 63, 37, 26), (35, 25, 36, 41), (77, 79, 63, 61), (73, 78, 62, 55), (70, 77, 61, 48), (78, 76, 60, 62), (16, 20, 59, 57), (74, 75, 58, 56), (0, 16, 57, 48), (65, 74, 56, 50), (90, 88, 54, 67), (80, 89, 55, 14), (76, 67, 54, 60), (72, 53, 51, 71), (1, 52, 49, 8), (79, 65, 50, 63), (75, 71, 51, 58), (20, 8, 49, 59), (22, 10, 71, 75), (42, 6, 65, 79), (7, 72, 71, 10), (30, 13, 67, 76), (82, 90, 67, 13), (6, 18, 74, 65), (18, 22, 75, 74), (39, 30, 76, 78), (2, 24, 77, 70), (15, 39, 78, 73), (24, 42, 79, 77), (57, 59, 69, 68), (48, 57, 68, 70), (89, 91, 73, 55), (52, 66, 64, 49), (59, 49, 64, 69), (53, 72, 91, 89), (3, 66, 90, 82), (5, 53, 89, 80), (66, 52, 88, 90), (29, 44, 87, 85), (7, 38, 86, 83), (1, 29, 85, 81), (38, 28, 84, 86), (52, 1, 81, 88), (72, 7, 83, 91), (28, 3, 82, 84), (44, 5, 80, 87)])
me_cube_004.polygons.foreach_set('use_smooth', [True] * 90)
_uv = me_cube_004.uv_layers.new(name='UVMap')
_uv.uv.foreach_set('vector', [0.6036, 0.2338, 0.625, 0.2338, 0.625, 0.25, 0.6036, 0.25, 0.6036, 0.4977, 0.625, 0.4977, 0.625, 0.5, 0.6036, 0.5, 0.6036, 0.7318, 0.625, 0.7318, 0.625, 0.75, 0.6036, 0.75, 0.6036, 0.9974, 0.625, 0.9974, 0.625, 1.0, 0.6036, 1.0, 0.3727, 0.7318, 0.375, 0.7318, 0.375, 0.75, 0.3727, 0.75, 0.6517, 0.7136, 0.6499, 0.7136, 0.6499, 0.7136, 0.6517, 0.7136, 0.8501, 0.5478, 0.8501, 0.5364, 0.875, 0.5, 0.875, 0.5162, 0.6517, 0.5364, 0.6499, 0.5364, 0.625, 0.5, 0.6273, 0.5, 0.6499, 0.7008, 0.6499, 0.7136, 0.625, 0.75, 0.625, 0.7318, 0.848, 0.7136, 0.8501, 0.7136, 0.875, 0.75, 0.8724, 0.75, 0.848, 0.7008, 0.8501, 0.7008, 0.8501, 0.7136, 0.848, 0.7136, 0.848, 0.5364, 0.8501, 0.5364, 0.8501, 0.5364, 0.848, 0.5364, 0.6499, 0.5478, 0.6499, 0.5364, 0.6499, 0.5364, 0.6499, 0.5478, 0.8501, 0.7008, 0.8501, 0.7136, 0.8501, 0.7136, 0.8501, 0.7008, 0.375, 0.9974, 0.3965, 0.9974, 0.3965, 1.0, 0.375, 1.0, 0.375, 0.7318, 0.3965, 0.7318, 0.3965, 0.75, 0.375, 0.75, 0.375, 0.4977, 0.3965, 0.4977, 0.3965, 0.5, 0.375, 0.5, 0.375, 0.2338, 0.3965, 0.2338, 0.3965, 0.25, 0.375, 0.25, 0.3965, 0.9974, 0.6036, 0.9974, 0.6036, 1.0, 0.3965, 1.0, 0.3965, 0.7318, 0.6036, 0.7318, 0.6036, 0.75, 0.3965, 0.75, 0.3965, 0.4977, 0.6036, 0.4977, 0.6036, 0.5, 0.3965, 0.5, 0.3965, 0.2338, 0.6036, 0.2338, 0.6036, 0.25, 0.3965, 0.25, 0.3965, 0.25, 0.6036, 0.25, 0.6036, 0.2526, 0.3965, 0.2526, 0.3965, 0.7523, 0.6036, 0.7523, 0.6036, 0.9974, 0.3965, 0.9974, 0.375, 0.25, 0.3965, 0.25, 0.3965, 0.2526, 0.375, 0.2526, 0.375, 0.7523, 0.3965, 0.7523, 0.3965, 0.9974, 0.375, 0.9974, 0.6517, 0.5364, 0.848, 0.5364, 0.848, 0.5364, 0.6517, 0.5364, 0.6517, 0.7008, 0.848, 0.7008, 0.848, 0.7136, 0.6517, 0.7136, 0.6517, 0.7136, 0.848, 0.7136, 0.8724, 0.75, 0.6273, 0.75, 0.8501, 0.5364, 0.848, 0.5364, 0.8724, 0.5, 0.875, 0.5, 0.8501, 0.7136, 0.848, 0.7136, 0.848, 0.7136, 0.8501, 0.7136, 0.125, 0.7318, 0.1276, 0.7318, 0.1276, 0.75, 0.125, 0.75, 0.6036, 0.7523, 0.625, 0.7523, 0.625, 0.9974, 0.6036, 0.9974, 0.6036, 0.25, 0.625, 0.25, 0.625, 0.2526, 0.6036, 0.2526, 0.6036, 0.75, 0.625, 0.75, 0.625, 0.7523, 0.6036, 0.7523, 0.6499, 0.7136, 0.6517, 0.7136, 0.6273, 0.75, 0.625, 0.75, 0.6499, 0.7008, 0.6517, 0.7008, 0.6517, 0.7136, 0.6499, 0.7136, 0.6499, 0.5364, 0.6517, 0.5364, 0.6517, 0.5364, 0.6499, 0.5364, 0.375, 0.75, 0.3965, 0.75, 0.3965, 0.7523, 0.375, 0.7523, 0.3965, 0.75, 0.6036, 0.75, 0.6036, 0.7523, 0.3965, 0.7523, 0.3965, 0.2526, 0.6036, 0.2526, 0.6036, 0.4977, 0.3965, 0.4977, 0.375, 0.2526, 0.3965, 0.2526, 0.3965, 0.4977, 0.375, 0.4977, 0.848, 0.5364, 0.6517, 0.5364, 0.6273, 0.5, 0.8724, 0.5, 0.848, 0.7136, 0.6517, 0.7136, 0.6517, 0.7136, 0.848, 0.7136, 0.1276, 0.7318, 0.3727, 0.7318, 0.3727, 0.75, 0.1276, 0.75, 0.6036, 0.2526, 0.625, 0.2526, 0.625, 0.4977, 0.6036, 0.4977, 0.1276, 0.5162, 0.3727, 0.5162, 0.3727, 0.7318, 0.1276, 0.7318, 0.6499, 0.5478, 0.6517, 0.5478, 0.6517, 0.7008, 0.6499, 0.7008, 0.125, 0.5162, 0.1276, 0.5162, 0.1276, 0.7318, 0.125, 0.7318, 0.6517, 0.5478, 0.848, 0.5478, 0.848, 0.7008, 0.6517, 0.7008, 0.3965, 0.0, 0.6036, 0.0, 0.6036, 0.01816, 0.3965, 0.01816, 0.3965, 0.5162, 0.6036, 0.5162, 0.6036, 0.7318, 0.3965, 0.7318, 0.375, 0.0, 0.3965, 0.0, 0.3965, 0.01816, 0.375, 0.01816, 0.375, 0.5162, 0.3965, 0.5162, 0.3965, 0.7318, 0.375, 0.7318, 0.8501, 0.5478, 0.8501, 0.7008, 0.8501, 0.7008, 0.8501, 0.5478, 0.6499, 0.7136, 0.6499, 0.7008, 0.6499, 0.7008, 0.6499, 0.7136, 0.848, 0.5478, 0.8501, 0.5478, 0.8501, 0.7008, 0.848, 0.7008, 0.6499, 0.5478, 0.6499, 0.7008, 0.625, 0.7318, 0.625, 0.5162, 0.8501, 0.7136, 0.8501, 0.7008, 0.875, 0.7318, 0.875, 0.75, 0.3727, 0.5162, 0.375, 0.5162, 0.375, 0.7318, 0.3727, 0.7318, 0.6036, 0.5162, 0.625, 0.5162, 0.625, 0.7318, 0.6036, 0.7318, 0.6036, 0.0, 0.625, 0.0, 0.625, 0.01816, 0.6036, 0.01816, 0.6036, 0.5, 0.625, 0.5, 0.625, 0.5162, 0.6036, 0.5162, 0.3727, 0.5, 0.375, 0.5, 0.375, 0.5162, 0.3727, 0.5162, 0.6499, 0.5364, 0.6499, 0.5478, 0.625, 0.5162, 0.625, 0.5, 0.848, 0.5364, 0.8501, 0.5364, 0.8501, 0.5478, 0.848, 0.5478, 0.8501, 0.5364, 0.8501, 0.5478, 0.8501, 0.5478, 0.8501, 0.5364, 0.375, 0.5, 0.3965, 0.5, 0.3965, 0.5162, 0.375, 0.5162, 0.3965, 0.5, 0.6036, 0.5, 0.6036, 0.5162, 0.3965, 0.5162, 0.6517, 0.5364, 0.848, 0.5364, 0.848, 0.5478, 0.6517, 0.5478, 0.125, 0.5, 0.1276, 0.5, 0.1276, 0.5162, 0.125, 0.5162, 0.6499, 0.5364, 0.6517, 0.5364, 0.6517, 0.5478, 0.6499, 0.5478, 0.1276, 0.5, 0.3727, 0.5, 0.3727, 0.5162, 0.1276, 0.5162, 0.3965, 0.01816, 0.6036, 0.01816, 0.6036, 0.2338, 0.3965, 0.2338, 0.375, 0.01816, 0.3965, 0.01816, 0.3965, 0.2338, 0.375, 0.2338, 0.6499, 0.7008, 0.6499, 0.5478, 0.6499, 0.5478, 0.6499, 0.7008, 0.8501, 0.7008, 0.8501, 0.5478, 0.875, 0.5162, 0.875, 0.7318, 0.6036, 0.01816, 0.625, 0.01816, 0.625, 0.2338, 0.6036, 0.2338, 0.6499, 0.7008, 0.6499, 0.5478, 0.6499, 0.5478, 0.6499, 0.7008, 0.8501, 0.5364, 0.8501, 0.5478, 0.8501, 0.5478, 0.8501, 0.5364, 0.6499, 0.7136, 0.6499, 0.7008, 0.6499, 0.7008, 0.6499, 0.7136, 0.8501, 0.5478, 0.8501, 0.7008, 0.8501, 0.7008, 0.8501, 0.5478, 0.848, 0.7136, 0.6517, 0.7136, 0.6517, 0.7136, 0.848, 0.7136, 0.6499, 0.5364, 0.6517, 0.5364, 0.6517, 0.5364, 0.6499, 0.5364, 0.8501, 0.7136, 0.848, 0.7136, 0.848, 0.7136, 0.8501, 0.7136, 0.6517, 0.5364, 0.848, 0.5364, 0.848, 0.5364, 0.6517, 0.5364, 0.8501, 0.7008, 0.8501, 0.7136, 0.8501, 0.7136, 0.8501, 0.7008, 0.6499, 0.5478, 0.6499, 0.5364, 0.6499, 0.5364, 0.6499, 0.5478, 0.848, 0.5364, 0.8501, 0.5364, 0.8501, 0.5364, 0.848, 0.5364, 0.6517, 0.7136, 0.6499, 0.7136, 0.6499, 0.7136, 0.6517, 0.7136])
me_cube_004.materials.append(mat_white)
me_cube_004.use_remesh_fix_poles = True
me_cube_004.use_remesh_preserve_attributes = False
me_cube_004.update()
me_cube_005 = bpy.data.meshes.new('Cube.005')
me_cube_005.from_pydata([(-0.1258, -0.5342, 0.9453), (-0.1258, -0.5342, 0.9611), (-0.1258, -0.05257, 0.9453), (-0.1258, -0.05257, 0.9611), (0.0, -0.05257, 0.9453), (0.0, -0.05257, 0.9611), (-0.2582, -0.5342, 0.9453), (-0.2582, -0.5342, 0.9611), (-0.2582, -0.05257, 0.9453), (-0.2582, -0.05257, 0.9611), (-0.1258, -0.1582, 0.9453), (-0.1258, -0.1582, 0.9611), (0.0, -0.1582, 0.9453), (0.0, -0.1582, 0.9611), (-0.2582, -0.1582, 0.9453), (-0.2582, -0.1582, 0.9611), (-0.2337, -0.05257, 0.9453), (-0.2337, -0.5342, 0.9453), (-0.2337, -0.5342, 0.9611), (-0.2337, -0.05257, 0.9611), (-0.2337, -0.1582, 0.9453), (-0.2337, -0.1582, 0.9611), (-0.1258, -0.06727, 0.9453), (-0.2582, -0.06727, 0.9611), (0.0, -0.06727, 0.9453), (-0.1258, -0.06727, 0.9611), (0.0, -0.06727, 0.9611), (-0.2582, -0.06727, 0.9453), (-0.2337, -0.06727, 0.9611), (-0.2337, -0.06727, 0.9453), (-0.2582, -0.09783, 1.135), (-0.2337, -0.09783, 1.135), (-0.2582, -9.549e-05, 1.135), (-0.2337, -9.549e-05, 1.135)], [], [(22, 10, 20, 29), (2, 3, 5, 4), (10, 11, 1, 0), (27, 23, 9, 8), (20, 17, 6, 14), (19, 16, 8, 9), (17, 18, 7, 6), (29, 20, 14, 27), (6, 7, 15, 14), (26, 25, 11, 13), (22, 24, 12, 10), (10, 12, 13, 11), (18, 21, 15, 7), (0, 1, 18, 17), (23, 28, 19, 9), (1, 11, 21, 18), (25, 28, 21, 11), (3, 2, 16, 19), (10, 0, 17, 20), (2, 4, 24, 22), (21, 28, 33, 31), (5, 3, 25, 26), (3, 19, 28, 25), (16, 29, 27, 8), (14, 15, 23, 27), (2, 22, 29, 16), (30, 31, 33, 32), (15, 21, 31, 30), (28, 23, 32, 33), (23, 15, 30, 32)])
_uv = me_cube_005.uv_layers.new(name='UVMap')
_uv.uv.foreach_set('vector', [0.125, 0.5119, 0.125, 0.5511, 0.125, 0.5511, 0.125, 0.5119, 0.375, 0.25, 0.625, 0.25, 0.625, 0.5, 0.375, 0.5, 0.125, 0.5511, 0.875, 0.5511, 0.875, 0.75, 0.375, 1.0, 0.375, 0.2381, 0.625, 0.2381, 0.625, 0.25, 0.375, 0.25, 0.125, 0.5511, 0.125, 0.75, 0.125, 0.75, 0.125, 0.5511, 0.625, 0.25, 0.375, 0.25, 0.375, 0.25, 0.625, 0.25, 0.375, 1.0, 0.625, 1.0, 0.625, 1.0, 0.375, 1.0, 0.125, 0.5119, 0.125, 0.5511, 0.125, 0.5511, 0.125, 0.5119, 0.375, 0.0, 0.625, 0.0, 0.625, 0.1989, 0.375, 0.1989, 0.625, 0.5119, 0.875, 0.5119, 0.875, 0.5511, 0.625, 0.5511, 0.125, 0.5119, 0.375, 0.5119, 0.375, 0.5511, 0.125, 0.5511, 0.125, 0.5511, 0.375, 0.5511, 0.625, 0.5511, 0.875, 0.5511, 0.875, 0.75, 0.875, 0.5511, 0.875, 0.5511, 0.875, 0.75, 0.375, 1.0, 0.625, 1.0, 0.625, 1.0, 0.375, 1.0, 0.6834, 0.3203, 0.6834, 0.3203, 0.625, 0.25, 0.625, 0.25, 0.875, 0.75, 0.875, 0.5511, 0.875, 0.5511, 0.875, 0.75, 0.6834, 0.3203, 0.6426, 0.2629, 0.7005, 0.3053, 0.875, 0.5511, 0.625, 0.25, 0.375, 0.25, 0.375, 0.25, 0.625, 0.25, 0.125, 0.5511, 0.125, 0.75, 0.125, 0.75, 0.125, 0.5511, 0.125, 0.5, 0.375, 0.5, 0.375, 0.5119, 0.125, 0.5119, 0.7005, 0.3053, 0.6426, 0.2629, 0.6426, 0.2629, 0.7005, 0.3053, 0.625, 0.5, 0.875, 0.5, 0.875, 0.5119, 0.625, 0.5119, 0.625, 0.25, 0.625, 0.25, 0.6426, 0.2629, 0.6834, 0.3203, 0.125, 0.5, 0.125, 0.5119, 0.125, 0.5119, 0.125, 0.5, 0.375, 0.1989, 0.625, 0.1989, 0.625, 0.2381, 0.375, 0.2381, 0.125, 0.5, 0.125, 0.5119, 0.125, 0.5119, 0.125, 0.5, 0.875, 0.5511, 0.875, 0.5511, 0.6834, 0.3203, 0.6834, 0.3203, 0.875, 0.5511, 0.875, 0.5511, 0.875, 0.5511, 0.875, 0.5511, 0.6834, 0.3203, 0.6834, 0.3203, 0.6834, 0.3203, 0.6834, 0.3203, 0.625, 0.2381, 0.625, 0.1989, 0.625, 0.1989, 0.625, 0.2381])
me_cube_005.materials.append(mat_gray)
me_cube_005.use_remesh_fix_poles = True
me_cube_005.use_remesh_preserve_attributes = False
me_cube_005.update()
me_cube_006 = bpy.data.meshes.new('Cube.006')
me_cube_006.from_pydata([(-0.0654, 0.09764, 0.2422), (-0.0654, 0.09764, 1.425), (-0.0654, 0.2537, 0.2422), (-0.0654, 0.2537, 1.425), (0.06414, 0.09764, 0.2422), (0.06414, 0.09764, 1.425), (0.06414, 0.2537, 0.2422), (0.06414, 0.2537, 1.425), (-0.07026, 0.2361, 0.2422), (-0.07026, 0.1152, 0.2422), (-0.07026, 0.1152, 1.425), (-0.07026, 0.2361, 1.425), (0.069, 0.1152, 0.2422), (0.069, 0.2361, 0.2422), (0.069, 0.2361, 1.425), (0.069, 0.1152, 1.425), (0.03941, 0.262, 0.2422), (-0.04067, 0.262, 0.2422), (-0.04067, 0.262, 1.425), (0.03941, 0.262, 1.425), (-0.04067, 0.08929, 0.2422), (0.03941, 0.08929, 0.2422), (0.03941, 0.08929, 1.425), (-0.04067, 0.08929, 1.425), (-0.04067, 0.2361, 1.425), (0.03941, 0.2361, 1.425), (-0.04067, 0.1152, 1.425), (0.03941, 0.1152, 1.425), (0.03941, 0.2361, 0.2422), (-0.04067, 0.2361, 0.2422), (0.03941, 0.1152, 0.2422), (-0.04067, 0.1152, 0.2422), (-0.0654, 0.09764, 1.375), (-0.0654, 0.2537, 1.375), (0.06414, 0.2537, 1.375), (0.06414, 0.09764, 1.375), (0.069, 0.2361, 1.375), (0.069, 0.1152, 1.375), (-0.07026, 0.1152, 1.375), (-0.07026, 0.2361, 1.375), (0.03941, 0.08929, 1.375), (-0.04067, 0.08929, 1.375), (-0.04067, 0.262, 1.375), (0.03941, 0.262, 1.375)], [], [(39, 11, 3, 33), (43, 19, 7, 34), (37, 15, 5, 35), (41, 23, 1, 32), (30, 12, 4, 21), (26, 10, 1, 23), (18, 3, 11, 24), (24, 11, 10, 26), (16, 6, 13, 28), (28, 13, 12, 30), (34, 7, 14, 36), (36, 14, 15, 37), (32, 1, 10, 38), (38, 10, 11, 39), (8, 29, 31, 9), (29, 28, 30, 31), (2, 17, 29, 8), (17, 16, 28, 29), (14, 25, 27, 15), (25, 24, 26, 27), (7, 19, 25, 14), (19, 18, 24, 25), (15, 27, 22, 5), (27, 26, 23, 22), (9, 31, 20, 0), (31, 30, 21, 20), (35, 5, 22, 40), (40, 22, 23, 41), (33, 3, 18, 42), (42, 18, 19, 43), (17, 42, 43, 16), (2, 33, 42, 17), (21, 40, 41, 20), (4, 35, 40, 21), (9, 38, 39, 8), (0, 32, 38, 9), (13, 36, 37, 12), (6, 34, 36, 13), (20, 41, 32, 0), (12, 37, 35, 4), (16, 43, 34, 6), (8, 39, 33, 2)])
me_cube_006.polygons.foreach_set('material_index', [0, 0, 0, 0, 1, 0, 0, 0, 1, 1, 0, 0, 0, 0, 1, 1, 1, 1, 0, 0, 0, 0, 0, 0, 1, 1, 0, 0, 0, 0, 1, 1, 1, 1, 1, 1, 1, 1, 1, 1, 1, 1])
_uv = me_cube_006.uv_layers.new(name='UVMap')
_uv.uv.foreach_set('vector', [0.6157, 0.1667, 0.625, 0.1667, 0.625, 0.25, 0.6157, 0.25, 0.6157, 0.4167, 0.625, 0.4167, 0.625, 0.5, 0.6157, 0.5, 0.6157, 0.6667, 0.625, 0.6667, 0.625, 0.75, 0.6157, 0.75, 0.6157, 0.9167, 0.625, 0.9167, 0.625, 1.0, 0.6157, 1.0, 0.2917, 0.6667, 0.375, 0.6667, 0.375, 0.75, 0.2917, 0.75, 0.7917, 0.6667, 0.875, 0.6667, 0.875, 0.75, 0.7917, 0.75, 0.7917, 0.5, 0.875, 0.5, 0.875, 0.5833, 0.7917, 0.5833, 0.7917, 0.5833, 0.875, 0.5833, 0.875, 0.6667, 0.7917, 0.6667, 0.2917, 0.5, 0.375, 0.5, 0.375, 0.5833, 0.2917, 0.5833, 0.2917, 0.5833, 0.375, 0.5833, 0.375, 0.6667, 0.2917, 0.6667, 0.6157, 0.5, 0.625, 0.5, 0.625, 0.5833, 0.6157, 0.5833, 0.6157, 0.5833, 0.625, 0.5833, 0.625, 0.6667, 0.6157, 0.6667, 0.6157, 0.0, 0.625, 0.0, 0.625, 0.08333, 0.6157, 0.08333, 0.6157, 0.08333, 0.625, 0.08333, 0.625, 0.1667, 0.6157, 0.1667, 0.125, 0.5833, 0.2083, 0.5833, 0.2083, 0.6667, 0.125, 0.6667, 0.2083, 0.5833, 0.2917, 0.5833, 0.2917, 0.6667, 0.2083, 0.6667, 0.125, 0.5, 0.2083, 0.5, 0.2083, 0.5833, 0.125, 0.5833, 0.2083, 0.5, 0.2917, 0.5, 0.2917, 0.5833, 0.2083, 0.5833, 0.625, 0.5833, 0.7083, 0.5833, 0.7083, 0.6667, 0.625, 0.6667, 0.7083, 0.5833, 0.7917, 0.5833, 0.7917, 0.6667, 0.7083, 0.6667, 0.625, 0.5, 0.7083, 0.5, 0.7083, 0.5833, 0.625, 0.5833, 0.7083, 0.5, 0.7917, 0.5, 0.7917, 0.5833, 0.7083, 0.5833, 0.625, 0.6667, 0.7083, 0.6667, 0.7083, 0.75, 0.625, 0.75, 0.7083, 0.6667, 0.7917, 0.6667, 0.7917, 0.75, 0.7083, 0.75, 0.125, 0.6667, 0.2083, 0.6667, 0.2083, 0.75, 0.125, 0.75, 0.2083, 0.6667, 0.2917, 0.6667, 0.2917, 0.75, 0.2083, 0.75, 0.6157, 0.75, 0.625, 0.75, 0.625, 0.8333, 0.6157, 0.8333, 0.6157, 0.8333, 0.625, 0.8333, 0.625, 0.9167, 0.6157, 0.9167, 0.6157, 0.25, 0.625, 0.25, 0.625, 0.3333, 0.6157, 0.3333, 0.6157, 0.3333, 0.625, 0.3333, 0.625, 0.4167, 0.6157, 0.4167, 0.375, 0.3333, 0.6157, 0.3333, 0.6157, 0.4167, 0.375, 0.4167, 0.375, 0.25, 0.6157, 0.25, 0.6157, 0.3333, 0.375, 0.3333, 0.375, 0.8333, 0.6157, 0.8333, 0.6157, 0.9167, 0.375, 0.9167, 0.375, 0.75, 0.6157, 0.75, 0.6157, 0.8333, 0.375, 0.8333, 0.375, 0.08333, 0.6157, 0.08333, 0.6157, 0.1667, 0.375, 0.1667, 0.375, 0.0, 0.6157, 0.0, 0.6157, 0.08333, 0.375, 0.08333, 0.375, 0.5833, 0.6157, 0.5833, 0.6157, 0.6667, 0.375, 0.6667, 0.375, 0.5, 0.6157, 0.5, 0.6157, 0.5833, 0.375, 0.5833, 0.375, 0.9167, 0.6157, 0.9167, 0.6157, 1.0, 0.375, 1.0, 0.375, 0.6667, 0.6157, 0.6667, 0.6157, 0.75, 0.375, 0.75, 0.375, 0.4167, 0.6157, 0.4167, 0.6157, 0.5, 0.375, 0.5, 0.375, 0.1667, 0.6157, 0.1667, 0.6157, 0.25, 0.375, 0.25])
me_cube_006.materials.append(mat_white)
me_cube_006.materials.append(mat_gray)
me_cube_006.use_remesh_fix_poles = True
me_cube_006.use_remesh_preserve_attributes = False
me_cube_006.update()
me_cube_007 = bpy.data.meshes.new('Cube.007')
me_cube_007.from_pydata([(-0.3311, -0.3195, 0.1368), (-0.3048, -0.2657, 0.1862), (-0.3311, 0.4441, 0.1368), (-0.3048, 0.4203, 0.1862), (0.3299, -0.3247, 0.1368), (0.3035, -0.2657, 0.1862), (0.3299, 0.4494, 0.1368), (0.3035, 0.4203, 0.1862), (0.3322, 0.4494, 0.1395), (-0.3334, 0.4494, 0.1395), (-0.3334, -0.3234, 0.1395), (0.3322, -0.3234, 0.1395), (-0.2953, -0.2375, 0.266), (-0.2823, -0.2208, 0.2815), (-0.2905, -0.2297, 0.2761), (-0.2823, 0.3976, 0.2815), (-0.2953, 0.41, 0.266), (-0.2905, 0.4053, 0.2761), (0.2811, -0.2208, 0.2815), (0.2941, -0.2375, 0.266), (0.2893, -0.2297, 0.2761), (0.2811, 0.3976, 0.2815), (0.2941, 0.41, 0.266), (0.2893, 0.4053, 0.2761), (-0.3043, 0.4198, 0.1889), (-0.3043, -0.264, 0.1889), (0.303, -0.264, 0.1889), (0.303, 0.4198, 0.1889), (-0.3334, -0.3157, 0.1735), (-0.3275, -0.3041, 0.1838), (-0.3274, 0.4432, 0.1838), (-0.3334, 0.4494, 0.1735), (0.3261, 0.4432, 0.1838), (0.3322, 0.4494, 0.1735), (0.3262, -0.3041, 0.1838), (0.3322, -0.3157, 0.1735), (-0.3261, 0.4443, 0.1368), (-0.3238, 0.4494, 0.1395), (-0.3238, -0.3234, 0.1395), (-0.3261, -0.3197, 0.1368), (-0.2968, 0.4203, 0.1862), (-0.2968, -0.2657, 0.1862), (-0.2759, 0.3976, 0.2815), (-0.2835, 0.4053, 0.2761), (-0.2879, 0.41, 0.266), (-0.2759, -0.2208, 0.2815), (-0.2835, -0.2297, 0.2761), (-0.2879, -0.2375, 0.266), (-0.2964, -0.264, 0.1889), (-0.2964, 0.4198, 0.1889), (-0.3181, 0.4432, 0.1838), (-0.3238, 0.4494, 0.1735), (-0.3182, -0.3041, 0.1838), (-0.3238, -0.3157, 0.1735), (0.3247, 0.4494, 0.1395), (0.3242, -0.3246, 0.1368), (0.2975, 0.4203, 0.1862), (0.2764, 0.3976, 0.2815), (0.284, -0.2297, 0.2761), (0.2885, -0.2375, 0.266), (0.297, 0.4198, 0.1889), (0.319, 0.4432, 0.1838), (0.3247, -0.3157, 0.1735), (0.3242, 0.4492, 0.1368), (0.3247, -0.3234, 0.1395), (0.2975, -0.2657, 0.1862), (0.284, 0.4053, 0.2761), (0.2885, 0.41, 0.266), (0.2764, -0.2208, 0.2815), (0.297, -0.264, 0.1889), (0.3247, 0.4494, 0.1735), (0.3191, -0.3041, 0.1838), (-0.3311, 0.4407, 0.1368), (-0.3334, 0.441, 0.1395), (0.3299, 0.4457, 0.1368), (-0.3048, 0.4146, 0.1862), (0.3035, 0.4146, 0.1862), (0.3322, 0.441, 0.1395), (-0.2823, 0.3943, 0.2815), (-0.2905, 0.4012, 0.2761), (-0.2953, 0.4054, 0.266), (0.2811, 0.3943, 0.2815), (0.2893, 0.4012, 0.2761), (0.2941, 0.4054, 0.266), (-0.3043, 0.4142, 0.1889), (0.303, 0.4142, 0.1889), (-0.3274, 0.4357, 0.1838), (-0.3334, 0.4413, 0.1735), (0.3261, 0.4357, 0.1838), (0.3322, 0.4413, 0.1735), (-0.2704, 0.3881, 0.2815), (-0.3261, 0.4409, 0.1368), (0.2708, 0.3881, 0.2815), (0.3242, 0.4456, 0.1368), (-0.3311, -0.3128, 0.1368), (0.3035, -0.2571, 0.1862), (0.3322, -0.3117, 0.1395), (-0.2905, -0.2229, 0.2761), (-0.2953, -0.2301, 0.266), (0.2811, -0.2148, 0.2815), (0.303, -0.2554, 0.1889), (-0.3334, -0.3043, 0.1735), (0.3262, -0.2933, 0.1838), (-0.2704, -0.2087, 0.2815), (-0.3261, -0.3129, 0.1368), (0.2708, -0.2087, 0.2815), (0.3242, -0.3176, 0.1368), (-0.3334, -0.3117, 0.1395), (0.3299, -0.3177, 0.1368), (-0.3048, -0.2571, 0.1862), (-0.2823, -0.2148, 0.2815), (0.2893, -0.2229, 0.2761), (0.2941, -0.2301, 0.266), (-0.3043, -0.2554, 0.1889), (-0.3275, -0.2933, 0.1838), (0.3322, -0.3043, 0.1735), (-0.3325, -0.3122, 0.1791), (-0.3324, 0.4486, 0.1791), (0.3312, 0.4486, 0.1791), (0.3312, -0.3122, 0.1791), (-0.323, -0.3122, 0.1791), (-0.323, 0.4486, 0.1791), (0.3239, -0.3122, 0.1791), (0.3238, 0.4486, 0.1791), (0.3312, 0.4407, 0.1791), (-0.3324, 0.4407, 0.1791), (-0.3325, -0.301, 0.1791), (0.3312, -0.301, 0.1791)], [], [(41, 1, 29, 52), (56, 7, 32, 61), (95, 5, 34, 102), (73, 87, 31, 9), (106, 108, 4, 55), (49, 24, 16, 44), (54, 70, 33, 8), (96, 115, 35, 11), (39, 38, 10, 0), (75, 3, 30, 86), (69, 26, 19, 59), (85, 27, 22, 83), (103, 110, 13, 45), (78, 15, 17, 79), (79, 17, 16, 80), (57, 21, 23, 66), (66, 23, 22, 67), (99, 18, 20, 111), (111, 20, 19, 112), (45, 13, 14, 46), (46, 14, 12, 47), (113, 25, 12, 98), (109, 1, 25, 113), (76, 7, 27, 85), (65, 5, 26, 69), (40, 3, 24, 49), (125, 117, 31, 87), (123, 118, 33, 70), (127, 119, 35, 115), (120, 116, 28, 53), (38, 53, 28, 10), (108, 96, 11, 4), (63, 54, 8, 6), (72, 73, 9, 2), (2, 9, 37, 36), (64, 62, 53, 38), (122, 120, 53, 62), (117, 121, 51, 31), (56, 40, 49, 60), (1, 41, 48, 25), (58, 46, 47, 59), (68, 45, 46, 58), (17, 43, 44, 16), (15, 42, 43, 17), (105, 103, 45, 68), (25, 48, 47, 12), (55, 64, 38, 39), (9, 31, 51, 37), (60, 49, 44, 67), (94, 104, 39, 0), (3, 40, 50, 30), (65, 41, 52, 71), (5, 65, 71, 34), (27, 60, 67, 22), (4, 11, 64, 55), (99, 105, 68, 18), (18, 68, 58, 20), (20, 58, 59, 19), (7, 56, 60, 27), (119, 122, 62, 35), (11, 35, 62, 64), (36, 37, 54, 63), (121, 123, 70, 51), (41, 65, 69, 48), (43, 66, 67, 44), (42, 57, 66, 43), (48, 69, 59, 47), (37, 51, 70, 54), (104, 106, 55, 39), (40, 56, 61, 50), (36, 63, 93, 91), (21, 57, 92, 81), (2, 36, 91, 72), (57, 42, 90, 92), (94, 107, 73, 72), (6, 8, 77, 74), (118, 124, 89, 33), (126, 125, 87, 101), (95, 76, 85, 100), (3, 75, 84, 24), (24, 84, 80, 16), (23, 82, 83, 22), (21, 81, 82, 23), (97, 79, 80, 98), (110, 78, 79, 97), (42, 15, 78, 90), (100, 85, 83, 112), (109, 75, 86, 114), (8, 33, 89, 77), (63, 6, 74, 93), (107, 101, 87, 73), (7, 76, 88, 32), (10, 28, 101, 107), (1, 109, 114, 29), (26, 100, 112, 19), (13, 110, 97, 14), (14, 97, 98, 12), (5, 95, 100, 26), (116, 126, 101, 28), (0, 10, 107, 94), (91, 93, 106, 104), (81, 92, 105, 99), (72, 91, 104, 94), (92, 90, 103, 105), (74, 77, 96, 108), (124, 127, 115, 89), (75, 109, 113, 84), (84, 113, 98, 80), (82, 111, 112, 83), (81, 99, 111, 82), (90, 78, 110, 103), (77, 89, 115, 96), (93, 74, 108, 106), (76, 95, 102, 88), (88, 102, 127, 124), (29, 114, 126, 116), (114, 86, 125, 126), (32, 88, 124, 118), (50, 61, 123, 121), (34, 71, 122, 119), (30, 50, 121, 117), (71, 52, 120, 122), (52, 29, 116, 120), (102, 34, 119, 127), (61, 32, 118, 123), (86, 30, 117, 125)])
me_cube_007.polygons.foreach_set('use_smooth', [True] * 126)
_uv = me_cube_007.uv_layers.new(name='UVMap')
_uv.uv.foreach_set('vector', [0.8523, 0.7353, 0.8587, 0.7353, 0.8716, 0.7469, 0.8645, 0.7469, 0.6469, 0.5147, 0.6413, 0.5147, 0.6285, 0.5031, 0.6346, 0.5031, 0.6413, 0.7276, 0.6413, 0.7353, 0.6284, 0.7469, 0.6284, 0.7384, 0.4057, 0.2424, 0.5883, 0.2424, 0.5883, 0.25, 0.4057, 0.25, 0.3687, 0.7412, 0.375, 0.7412, 0.375, 0.75, 0.3687, 0.75, 0.8523, 0.5147, 0.8587, 0.5147, 0.8587, 0.5147, 0.8523, 0.5147, 0.4057, 0.4937, 0.5883, 0.4937, 0.5883, 0.5, 0.4057, 0.5, 0.4057, 0.7412, 0.5883, 0.7412, 0.5883, 0.75, 0.4057, 0.75, 0.375, 0.9927, 0.4057, 0.9927, 0.4057, 1.0, 0.375, 1.0, 0.8587, 0.5214, 0.8587, 0.5147, 0.8715, 0.5031, 0.8715, 0.5105, 0.6469, 0.7353, 0.6413, 0.7353, 0.6413, 0.7353, 0.6469, 0.7353, 0.6413, 0.5214, 0.6413, 0.5147, 0.6413, 0.5147, 0.6413, 0.5214, 0.8458, 0.7215, 0.8517, 0.7215, 0.8517, 0.7288, 0.8458, 0.7288, 0.8517, 0.5275, 0.8517, 0.5212, 0.8577, 0.5156, 0.8577, 0.5222, 0.8577, 0.5222, 0.8577, 0.5156, 0.8587, 0.5147, 0.8587, 0.5214, 0.6535, 0.5212, 0.6483, 0.5212, 0.6423, 0.5156, 0.6477, 0.5156, 0.6477, 0.5156, 0.6423, 0.5156, 0.6413, 0.5147, 0.6469, 0.5147, 0.6483, 0.7215, 0.6483, 0.7288, 0.6423, 0.7347, 0.6423, 0.727, 0.6423, 0.727, 0.6423, 0.7347, 0.6413, 0.7353, 0.6413, 0.7276, 0.8458, 0.7288, 0.8517, 0.7288, 0.8577, 0.7347, 0.8514, 0.7347, 0.8514, 0.7347, 0.8577, 0.7347, 0.8587, 0.7353, 0.8523, 0.7353, 0.8587, 0.7276, 0.8587, 0.7353, 0.8587, 0.7353, 0.8587, 0.7276, 0.8587, 0.7276, 0.8587, 0.7353, 0.8587, 0.7353, 0.8587, 0.7276, 0.6413, 0.5214, 0.6413, 0.5147, 0.6413, 0.5147, 0.6413, 0.5214, 0.6469, 0.7353, 0.6413, 0.7353, 0.6413, 0.7353, 0.6469, 0.7353, 0.8523, 0.5147, 0.8587, 0.5147, 0.8587, 0.5147, 0.8523, 0.5147, 0.6067, 0.2415, 0.6067, 0.2501, 0.5883, 0.25, 0.5883, 0.2424, 0.6067, 0.4926, 0.6067, 0.4989, 0.5883, 0.5, 0.5883, 0.4937, 0.6084, 0.7398, 0.6075, 0.7498, 0.5883, 0.75, 0.5883, 0.7412, 0.6067, 0.9916, 0.6067, 0.9989, 0.5883, 1.0, 0.5883, 0.9927, 0.4057, 0.9927, 0.5883, 0.9927, 0.5883, 1.0, 0.4057, 1.0, 0.375, 0.7412, 0.4057, 0.7412, 0.4057, 0.75, 0.375, 0.75, 0.375, 0.4937, 0.4057, 0.4937, 0.4057, 0.5, 0.375, 0.5, 0.375, 0.2424, 0.4057, 0.2424, 0.4057, 0.25, 0.375, 0.25, 0.375, 0.25, 0.4057, 0.25, 0.4057, 0.2573, 0.375, 0.2573, 0.4057, 0.7563, 0.5883, 0.7563, 0.5883, 0.9927, 0.4057, 0.9927, 0.6067, 0.7574, 0.6067, 0.9916, 0.5883, 0.9927, 0.5883, 0.7563, 0.6067, 0.2501, 0.6067, 0.2584, 0.5883, 0.2573, 0.5883, 0.25, 0.6469, 0.5147, 0.8523, 0.5147, 0.8523, 0.5147, 0.6469, 0.5147, 0.8587, 0.7353, 0.8523, 0.7353, 0.8523, 0.7353, 0.8587, 0.7353, 0.6477, 0.7347, 0.8514, 0.7347, 0.8523, 0.7353, 0.6469, 0.7353, 0.6535, 0.7288, 0.8458, 0.7288, 0.8514, 0.7347, 0.6477, 0.7347, 0.8577, 0.5156, 0.8514, 0.5156, 0.8523, 0.5147, 0.8587, 0.5147, 0.8517, 0.5212, 0.8458, 0.5212, 0.8514, 0.5156, 0.8577, 0.5156, 0.6535, 0.7215, 0.8458, 0.7215, 0.8458, 0.7288, 0.6535, 0.7288, 0.8587, 0.7353, 0.8523, 0.7353, 0.8523, 0.7353, 0.8587, 0.7353, 0.375, 0.7563, 0.4057, 0.7563, 0.4057, 0.9927, 0.375, 0.9927, 0.4057, 0.25, 0.5883, 0.25, 0.5883, 0.2573, 0.4057, 0.2573, 0.6469, 0.5147, 0.8523, 0.5147, 0.8523, 0.5147, 0.6469, 0.5147, 0.125, 0.7412, 0.1323, 0.7412, 0.1323, 0.75, 0.125, 0.75, 0.8587, 0.5147, 0.8523, 0.5147, 0.8644, 0.5031, 0.8715, 0.5031, 0.6469, 0.7353, 0.8523, 0.7353, 0.8645, 0.7469, 0.6346, 0.7469, 0.6413, 0.7353, 0.6469, 0.7353, 0.6346, 0.7469, 0.6284, 0.7469, 0.6413, 0.5147, 0.6469, 0.5147, 0.6469, 0.5147, 0.6413, 0.5147, 0.375, 0.75, 0.4057, 0.75, 0.4057, 0.7563, 0.375, 0.7563, 0.6483, 0.7215, 0.6535, 0.7215, 0.6535, 0.7288, 0.6483, 0.7288, 0.6483, 0.7288, 0.6535, 0.7288, 0.6477, 0.7347, 0.6423, 0.7347, 0.6423, 0.7347, 0.6477, 0.7347, 0.6469, 0.7353, 0.6413, 0.7353, 0.6413, 0.5147, 0.6469, 0.5147, 0.6469, 0.5147, 0.6413, 0.5147, 0.6075, 0.7498, 0.6067, 0.7574, 0.5883, 0.7563, 0.5883, 0.75, 0.4057, 0.75, 0.5883, 0.75, 0.5883, 0.7563, 0.4057, 0.7563, 0.375, 0.2573, 0.4057, 0.2573, 0.4057, 0.4937, 0.375, 0.4937, 0.6067, 0.2584, 0.6067, 0.4926, 0.5883, 0.4937, 0.5883, 0.2573, 0.8523, 0.7353, 0.6469, 0.7353, 0.6469, 0.7353, 0.8523, 0.7353, 0.8514, 0.5156, 0.6477, 0.5156, 0.6469, 0.5147, 0.8523, 0.5147, 0.8458, 0.5212, 0.6535, 0.5212, 0.6477, 0.5156, 0.8514, 0.5156, 0.8523, 0.7353, 0.6469, 0.7353, 0.6469, 0.7353, 0.8523, 0.7353, 0.4057, 0.2573, 0.5883, 0.2573, 0.5883, 0.4937, 0.4057, 0.4937, 0.1323, 0.7412, 0.3687, 0.7412, 0.3687, 0.75, 0.1323, 0.75, 0.8523, 0.5147, 0.6469, 0.5147, 0.6346, 0.5031, 0.8644, 0.5031, 0.1323, 0.5, 0.3687, 0.5, 0.3687, 0.5076, 0.1323, 0.5076, 0.6483, 0.5212, 0.6535, 0.5212, 0.6535, 0.5275, 0.6483, 0.5275, 0.125, 0.5, 0.1323, 0.5, 0.1323, 0.5076, 0.125, 0.5076, 0.6535, 0.5212, 0.8458, 0.5212, 0.8458, 0.5275, 0.6535, 0.5275, 0.375, 0.008763, 0.4057, 0.008763, 0.4057, 0.2424, 0.375, 0.2424, 0.375, 0.5, 0.4057, 0.5, 0.4057, 0.5076, 0.375, 0.5076, 0.6084, 0.5016, 0.6084, 0.5091, 0.5883, 0.5076, 0.5883, 0.5, 0.6067, 0.01032, 0.6067, 0.2415, 0.5883, 0.2424, 0.5883, 0.008763, 0.6413, 0.7276, 0.6413, 0.5214, 0.6413, 0.5214, 0.6413, 0.7276, 0.8587, 0.5147, 0.8587, 0.5214, 0.8587, 0.5214, 0.8587, 0.5147, 0.8587, 0.5147, 0.8587, 0.5214, 0.8587, 0.5214, 0.8587, 0.5147, 0.6423, 0.5156, 0.6423, 0.5222, 0.6413, 0.5214, 0.6413, 0.5147, 0.6483, 0.5212, 0.6483, 0.5275, 0.6423, 0.5222, 0.6423, 0.5156, 0.8577, 0.727, 0.8577, 0.5222, 0.8587, 0.5214, 0.8587, 0.7276, 0.8517, 0.7215, 0.8517, 0.5275, 0.8577, 0.5222, 0.8577, 0.727, 0.8458, 0.5212, 0.8517, 0.5212, 0.8517, 0.5275, 0.8458, 0.5275, 0.6413, 0.7276, 0.6413, 0.5214, 0.6413, 0.5214, 0.6413, 0.7276, 0.8587, 0.7276, 0.8587, 0.5214, 0.8715, 0.5105, 0.8716, 0.7384, 0.4057, 0.5, 0.5883, 0.5, 0.5883, 0.5076, 0.4057, 0.5076, 0.3687, 0.5, 0.375, 0.5, 0.375, 0.5076, 0.3687, 0.5076, 0.4057, 0.008763, 0.5883, 0.008763, 0.5883, 0.2424, 0.4057, 0.2424, 0.6413, 0.5147, 0.6413, 0.5214, 0.6285, 0.5105, 0.6285, 0.5031, 0.4057, 0.0, 0.5883, 0.0, 0.5883, 0.008763, 0.4057, 0.008763, 0.8587, 0.7353, 0.8587, 0.7276, 0.8716, 0.7384, 0.8716, 0.7469, 0.6413, 0.7353, 0.6413, 0.7276, 0.6413, 0.7276, 0.6413, 0.7353, 0.8517, 0.7288, 0.8517, 0.7215, 0.8577, 0.727, 0.8577, 0.7347, 0.8577, 0.7347, 0.8577, 0.727, 0.8587, 0.7276, 0.8587, 0.7353, 0.6413, 0.7353, 0.6413, 0.7276, 0.6413, 0.7276, 0.6413, 0.7353, 0.6067, 0.00165, 0.6067, 0.01032, 0.5883, 0.008763, 0.5883, 0.0, 0.375, 0.0, 0.4057, 0.0, 0.4057, 0.008763, 0.375, 0.008763, 0.1323, 0.5076, 0.3687, 0.5076, 0.3687, 0.7412, 0.1323, 0.7412, 0.6483, 0.5275, 0.6535, 0.5275, 0.6535, 0.7215, 0.6483, 0.7215, 0.125, 0.5076, 0.1323, 0.5076, 0.1323, 0.7412, 0.125, 0.7412, 0.6535, 0.5275, 0.8458, 0.5275, 0.8458, 0.7215, 0.6535, 0.7215, 0.375, 0.5076, 0.4057, 0.5076, 0.4057, 0.7412, 0.375, 0.7412, 0.6084, 0.5091, 0.6084, 0.7398, 0.5883, 0.7412, 0.5883, 0.5076, 0.8587, 0.5214, 0.8587, 0.7276, 0.8587, 0.7276, 0.8587, 0.5214, 0.8587, 0.5214, 0.8587, 0.7276, 0.8587, 0.7276, 0.8587, 0.5214, 0.6423, 0.5222, 0.6423, 0.727, 0.6413, 0.7276, 0.6413, 0.5214, 0.6483, 0.5275, 0.6483, 0.7215, 0.6423, 0.727, 0.6423, 0.5222, 0.8458, 0.5275, 0.8517, 0.5275, 0.8517, 0.7215, 0.8458, 0.7215, 0.4057, 0.5076, 0.5883, 0.5076, 0.5883, 0.7412, 0.4057, 0.7412, 0.3687, 0.5076, 0.375, 0.5076, 0.375, 0.7412, 0.3687, 0.7412, 0.6413, 0.5214, 0.6413, 0.7276, 0.6284, 0.7384, 0.6285, 0.5105, 0.6285, 0.5105, 0.6284, 0.7384, 0.6084, 0.7398, 0.6084, 0.5091, 0.625, 0.003301, 0.625, 0.01188, 0.6067, 0.01032, 0.6067, 0.00165, 0.625, 0.01188, 0.625, 0.2405, 0.6067, 0.2415, 0.6067, 0.01032, 0.6285, 0.5031, 0.6285, 0.5105, 0.6084, 0.5091, 0.6084, 0.5016, 0.625, 0.2595, 0.625, 0.4915, 0.6067, 0.4926, 0.6067, 0.2584, 0.625, 0.7522, 0.625, 0.7585, 0.6067, 0.7574, 0.6075, 0.7498, 0.625, 0.2523, 0.625, 0.2595, 0.6067, 0.2584, 0.6067, 0.2501, 0.625, 0.7585, 0.625, 0.9906, 0.6067, 0.9916, 0.6067, 0.7574, 0.625, 0.9906, 0.625, 0.9978, 0.6067, 0.9989, 0.6067, 0.9916, 0.6284, 0.7384, 0.6284, 0.7469, 0.6075, 0.7498, 0.6084, 0.7398, 0.625, 0.4915, 0.625, 0.4977, 0.6067, 0.4989, 0.6067, 0.4926, 0.625, 0.2405, 0.625, 0.248, 0.6067, 0.2501, 0.6067, 0.2415])
me_cube_007.materials.append(mat_white)
me_cube_007.use_remesh_fix_poles = True
me_cube_007.use_remesh_preserve_attributes = False
me_cube_007.update()
me_cylinder = bpy.data.meshes.new('Cylinder')
me_cylinder.from_pydata([(-0.2166, -0.158, 0.06901), (-0.2887, -0.158, 0.06901), (-0.2166, -0.1633, 0.09546), (-0.2887, -0.1633, 0.09546), (-0.2166, -0.1783, 0.1179), (-0.2887, -0.1783, 0.1179), (-0.2166, -0.2007, 0.1329), (-0.2887, -0.2007, 0.1329), (-0.2166, -0.2272, 0.1381), (-0.2887, -0.2272, 0.1381), (-0.2166, -0.2536, 0.1329), (-0.2887, -0.2536, 0.1329), (-0.2166, -0.276, 0.1179), (-0.2887, -0.276, 0.1179), (-0.2166, -0.291, 0.09546), (-0.2887, -0.291, 0.09546), (-0.2166, -0.2963, 0.06901), (-0.2887, -0.2963, 0.06901), (-0.2166, -0.291, 0.04256), (-0.2887, -0.291, 0.04256), (-0.2166, -0.276, 0.02014), (-0.2887, -0.276, 0.02014), (-0.2166, -0.2536, 0.005156), (-0.2887, -0.2536, 0.005156), (-0.2166, -0.2272, -0.0001049), (-0.2887, -0.2272, -0.0001049), (-0.2166, -0.2007, 0.005156), (-0.2887, -0.2007, 0.005156), (-0.2166, -0.1783, 0.02014), (-0.2887, -0.1783, 0.02014), (-0.2166, -0.1633, 0.04256), (-0.2887, -0.1633, 0.04256), (-0.2166, 0.424, 0.06901), (-0.2887, 0.424, 0.06901), (-0.2166, 0.4187, 0.09546), (-0.2887, 0.4187, 0.09546), (-0.2166, 0.4037, 0.1179), (-0.2887, 0.4037, 0.1179), (-0.2166, 0.3813, 0.1329), (-0.2887, 0.3813, 0.1329), (-0.2166, 0.3549, 0.1381), (-0.2887, 0.3549, 0.1381), (-0.2166, 0.3284, 0.1329), (-0.2887, 0.3284, 0.1329), (-0.2166, 0.306, 0.1179), (-0.2887, 0.306, 0.1179), (-0.2166, 0.291, 0.09546), (-0.2887, 0.291, 0.09546), (-0.2166, 0.2858, 0.06901), (-0.2887, 0.2858, 0.06901), (-0.2166, 0.291, 0.04256), (-0.2887, 0.291, 0.04256), (-0.2166, 0.306, 0.02014), (-0.2887, 0.306, 0.02014), (-0.2166, 0.3284, 0.005156), (-0.2887, 0.3284, 0.005156), (-0.2166, 0.3549, -0.0001049), (-0.2887, 0.3549, -0.0001049), (-0.2166, 0.3813, 0.005156), (-0.2887, 0.3813, 0.005156), (-0.2166, 0.4037, 0.02014), (-0.2887, 0.4037, 0.02014), (-0.2166, 0.4187, 0.04256), (-0.2887, 0.4187, 0.04256)], [], [(0, 1, 3, 2), (2, 3, 5, 4), (4, 5, 7, 6), (6, 7, 9, 8), (8, 9, 11, 10), (10, 11, 13, 12), (12, 13, 15, 14), (14, 15, 17, 16), (16, 17, 19, 18), (18, 19, 21, 20), (20, 21, 23, 22), (22, 23, 25, 24), (24, 25, 27, 26), (26, 27, 29, 28), (3, 1, 31, 29, 27, 25, 23, 21, 19, 17, 15, 13, 11, 9, 7, 5), (28, 29, 31, 30), (30, 31, 1, 0), (0, 2, 4, 6, 8, 10, 12, 14, 16, 18, 20, 22, 24, 26, 28, 30), (32, 33, 35, 34), (34, 35, 37, 36), (36, 37, 39, 38), (38, 39, 41, 40), (40, 41, 43, 42), (42, 43, 45, 44), (44, 45, 47, 46), (46, 47, 49, 48), (48, 49, 51, 50), (50, 51, 53, 52), (52, 53, 55, 54), (54, 55, 57, 56), (56, 57, 59, 58), (58, 59, 61, 60), (35, 33, 63, 61, 59, 57, 55, 53, 51, 49, 47, 45, 43, 41, 39, 37), (60, 61, 63, 62), (62, 63, 33, 32), (32, 34, 36, 38, 40, 42, 44, 46, 48, 50, 52, 54, 56, 58, 60, 62)])
me_cylinder.polygons.foreach_set('use_smooth', [True] * 36)
_uv = me_cylinder.uv_layers.new(name='UVMap')
_uv.uv.foreach_set('vector', [1.0, 0.5, 1.0, 1.0, 0.9375, 1.0, 0.9375, 0.5, 0.9375, 0.5, 0.9375, 1.0, 0.875, 1.0, 0.875, 0.5, 0.875, 0.5, 0.875, 1.0, 0.8125, 1.0, 0.8125, 0.5, 0.8125, 0.5, 0.8125, 1.0, 0.75, 1.0, 0.75, 0.5, 0.75, 0.5, 0.75, 1.0, 0.6875, 1.0, 0.6875, 0.5, 0.6875, 0.5, 0.6875, 1.0, 0.625, 1.0, 0.625, 0.5, 0.625, 0.5, 0.625, 1.0, 0.5625, 1.0, 0.5625, 0.5, 0.5625, 0.5, 0.5625, 1.0, 0.5, 1.0, 0.5, 0.5, 0.5, 0.5, 0.5, 1.0, 0.4375, 1.0, 0.4375, 0.5, 0.4375, 0.5, 0.4375, 1.0, 0.375, 1.0, 0.375, 0.5, 0.375, 0.5, 0.375, 1.0, 0.3125, 1.0, 0.3125, 0.5, 0.3125, 0.5, 0.3125, 1.0, 0.25, 1.0, 0.25, 0.5, 0.25, 0.5, 0.25, 1.0, 0.1875, 1.0, 0.1875, 0.5, 0.1875, 0.5, 0.1875, 1.0, 0.125, 1.0, 0.125, 0.5, 0.3418, 0.4717, 0.25, 0.49, 0.1582, 0.4717, 0.08029, 0.4197, 0.02827, 0.3418, 0.01, 0.25, 0.02827, 0.1582, 0.08029, 0.08029, 0.1582, 0.02827, 0.25, 0.01, 0.3418, 0.02827, 0.4197, 0.08029, 0.4717, 0.1582, 0.49, 0.25, 0.4717, 0.3418, 0.4197, 0.4197, 0.125, 0.5, 0.125, 1.0, 0.0625, 1.0, 0.0625, 0.5, 0.0625, 0.5, 0.0625, 1.0, 0.0, 1.0, 0.0, 0.5, 0.75, 0.49, 0.8418, 0.4717, 0.9197, 0.4197, 0.9717, 0.3418, 0.99, 0.25, 0.9717, 0.1582, 0.9197, 0.08029, 0.8418, 0.02827, 0.75, 0.01, 0.6582, 0.02827, 0.5803, 0.08029, 0.5283, 0.1582, 0.51, 0.25, 0.5283, 0.3418, 0.5803, 0.4197, 0.6582, 0.4717, 1.0, 0.5, 1.0, 1.0, 0.9375, 1.0, 0.9375, 0.5, 0.9375, 0.5, 0.9375, 1.0, 0.875, 1.0, 0.875, 0.5, 0.875, 0.5, 0.875, 1.0, 0.8125, 1.0, 0.8125, 0.5, 0.8125, 0.5, 0.8125, 1.0, 0.75, 1.0, 0.75, 0.5, 0.75, 0.5, 0.75, 1.0, 0.6875, 1.0, 0.6875, 0.5, 0.6875, 0.5, 0.6875, 1.0, 0.625, 1.0, 0.625, 0.5, 0.625, 0.5, 0.625, 1.0, 0.5625, 1.0, 0.5625, 0.5, 0.5625, 0.5, 0.5625, 1.0, 0.5, 1.0, 0.5, 0.5, 0.5, 0.5, 0.5, 1.0, 0.4375, 1.0, 0.4375, 0.5, 0.4375, 0.5, 0.4375, 1.0, 0.375, 1.0, 0.375, 0.5, 0.375, 0.5, 0.375, 1.0, 0.3125, 1.0, 0.3125, 0.5, 0.3125, 0.5, 0.3125, 1.0, 0.25, 1.0, 0.25, 0.5, 0.25, 0.5, 0.25, 1.0, 0.1875, 1.0, 0.1875, 0.5, 0.1875, 0.5, 0.1875, 1.0, 0.125, 1.0, 0.125, 0.5, 0.3418, 0.4717, 0.25, 0.49, 0.1582, 0.4717, 0.08029, 0.4197, 0.02827, 0.3418, 0.01, 0.25, 0.02827, 0.1582, 0.08029, 0.08029, 0.1582, 0.02827, 0.25, 0.01, 0.3418, 0.02827, 0.4197, 0.08029, 0.4717, 0.1582, 0.49, 0.25, 0.4717, 0.3418, 0.4197, 0.4197, 0.125, 0.5, 0.125, 1.0, 0.0625, 1.0, 0.0625, 0.5, 0.0625, 0.5, 0.0625, 1.0, 0.0, 1.0, 0.0, 0.5, 0.75, 0.49, 0.8418, 0.4717, 0.9197, 0.4197, 0.9717, 0.3418, 0.99, 0.25, 0.9717, 0.1582, 0.9197, 0.08029, 0.8418, 0.02827, 0.75, 0.01, 0.6582, 0.02827, 0.5803, 0.08029, 0.5283, 0.1582, 0.51, 0.25, 0.5283, 0.3418, 0.5803, 0.4197, 0.6582, 0.4717])
me_cylinder.materials.append(mat_black)
me_cylinder.use_remesh_fix_poles = True
me_cylinder.use_remesh_preserve_attributes = False
me_cylinder.update()
me_cube_008 = bpy.data.meshes.new('Cube.008')
me_cube_008.from_pydata([(-0.2873, -0.524, 1.007), (-0.2873, -0.2886, 1.007), (-0.2822, -0.5189, 1.04), (-0.2873, -0.524, 1.035), (-0.2822, -0.2937, 1.04), (-0.2873, -0.2886, 1.035), (0.0, -0.2886, 1.007), (0.0, -0.524, 1.007), (0.0, -0.2937, 1.04), (0.0, -0.2886, 1.035), (0.0, -0.5189, 1.04), (0.0, -0.524, 1.035)], [], [(8, 4, 2, 10), (0, 3, 5, 1), (2, 4, 5, 3), (10, 2, 3, 11), (7, 11, 3, 0), (4, 8, 9, 5), (1, 5, 9, 6), (1, 6, 7, 0)])
_uv = me_cube_008.uv_layers.new(name='UVMap')
_uv.uv.foreach_set('vector', [0.75, 0.5054, 0.8732, 0.5054, 0.8732, 0.7446, 0.75, 0.7446, 0.375, 0.0, 0.5861, 0.0, 0.5861, 0.25, 0.375, 0.25, 0.8732, 0.7446, 0.8732, 0.5054, 0.875, 0.5, 0.875, 0.75, 0.75, 0.7446, 0.8732, 0.7446, 0.875, 0.75, 0.75, 0.75, 0.375, 0.875, 0.5861, 0.875, 0.5861, 1.0, 0.375, 1.0, 0.8732, 0.5054, 0.75, 0.5054, 0.75, 0.5, 0.875, 0.5, 0.375, 0.25, 0.5861, 0.25, 0.5861, 0.375, 0.375, 0.375, 0.125, 0.5, 0.25, 0.5, 0.25, 0.75, 0.125, 0.75])
me_cube_008.materials.append(mat_black)
me_cube_008.use_remesh_fix_poles = True
me_cube_008.use_remesh_preserve_attributes = False
me_cube_008.update()

# ---- objects
ob_light = bpy.data.objects.new('Light', light_light)
ob_camera = bpy.data.objects.new('Camera', cam_camera)
ob_cube = bpy.data.objects.new('Cube', me_cube_001)
ob_cube_001 = bpy.data.objects.new('Cube.001', me_cube_002)
ob_cube_002 = bpy.data.objects.new('Cube.002', me_cube_003)
ob_cube_003 = bpy.data.objects.new('Cube.003', me_cube_004)
ob_cube_004 = bpy.data.objects.new('Cube.004', me_cube_005)
ob_cube_005 = bpy.data.objects.new('Cube.005', me_cube_006)
ob_cube_006 = bpy.data.objects.new('Cube.006', me_cube_007)
ob_cylinder = bpy.data.objects.new('Cylinder', me_cylinder)
ob_cube_007 = bpy.data.objects.new('Cube.007', me_cube_008)

# ---- transforms, parenting, visibility, modifiers, constraints
ob_light.location = (4.076, 1.005, 5.904)
ob_light.rotation_euler = (0.6503, 0.05522, 1.866)
ob_light.lock_rotations_4d = False
ob_light.empty_display_type = 'ARROWS'
ob_light.color = (0.0, 0.0, 0.0, 0.0)
ob_light.hide_render = True
ob_light.lineart.crease_threshold = 0.0
ob_camera.location = (7.359, -6.926, 4.958)
ob_camera.rotation_euler = (1.109, 0.0, 0.8149)
ob_camera.lock_rotations_4d = False
ob_camera.empty_display_type = 'ARROWS'
ob_camera.color = (0.0, 0.0, 0.0, 0.0)
ob_camera.hide_render = True
ob_camera.display_type = 'WIRE'
ob_camera.lineart.crease_threshold = 0.0
ob_cube.location = (0.0, 0.0, 0.0)
ob_cube_001.location = (0.0, 0.0, 0.0)
_m = ob_cube_001.modifiers.new('Subdivision', 'SUBSURF')
_m.levels = 2
ob_cube_002.location = (0.0, 0.0, 0.0)
_m = ob_cube_002.modifiers.new('Subdivision', 'SUBSURF')
_m.levels = 2
ob_cube_003.location = (0.0, 0.0, 0.0)
_m = ob_cube_003.modifiers.new('Subdivision', 'SUBSURF')
_m.levels = 2
ob_cube_004.location = (0.0, 0.0, 0.0)
_m = ob_cube_004.modifiers.new('Mirror', 'MIRROR')
ob_cube_005.location = (0.0, 0.0, 0.0)
ob_cube_006.location = (0.0, 0.0, 0.0)
ob_cylinder.location = (0.0, 0.0, 0.0)
_m = ob_cylinder.modifiers.new('Mirror', 'MIRROR')
ob_cube_007.location = (0.0, 0.0, 0.0)
_m = ob_cube_007.modifiers.new('Mirror', 'MIRROR')

# ---- collection membership
col_collection.objects.link(ob_light)
col_collection.objects.link(ob_camera)
col_collection_2.objects.link(ob_cube)
col_collection_2.objects.link(ob_cube_001)
col_collection_2.objects.link(ob_cube_002)
col_collection_2.objects.link(ob_cube_003)
col_collection_2.objects.link(ob_cube_004)
col_collection_2.objects.link(ob_cube_005)
col_collection_2.objects.link(ob_cube_006)
col_collection_2.objects.link(ob_cylinder)
col_collection_2.objects.link(ob_cube_007)
def _layer_coll(name, lc=None):
    lc = lc or bpy.context.view_layer.layer_collection
    for c in lc.children:
        if c.name == name: return c
        r = _layer_coll(name, c)
        if r: return r
_layer_coll('Collection').exclude = True

# ---- scene / render settings (as saved in the file)
scene.camera = ob_camera
scene.frame_start = 1; scene.frame_end = 250; scene.frame_set(1)
scene.render.engine = 'BLENDER_EEVEE_NEXT'
scene.cycles.sampling_pattern = 'TABULATED_SOBOL'
scene.cycles.use_light_tree = False
scene.view_settings.view_transform = 'Filmic'
bpy.context.view_layer.update()

# ---- added for rendering (the .blend has no usable light): sun
light_auto_sun = bpy.data.lights.new('AutoSun', 'SUN')
light_auto_sun.energy = 3.0
light_auto_sun.angle = 0.0523599
ob_auto_sun = bpy.data.objects.new('AutoSun', light_auto_sun)
scene.collection.objects.link(ob_auto_sun)
ob_auto_sun.rotation_euler = (0.872665, 0.174533, 0.523599)
bpy.context.view_layer.update()
